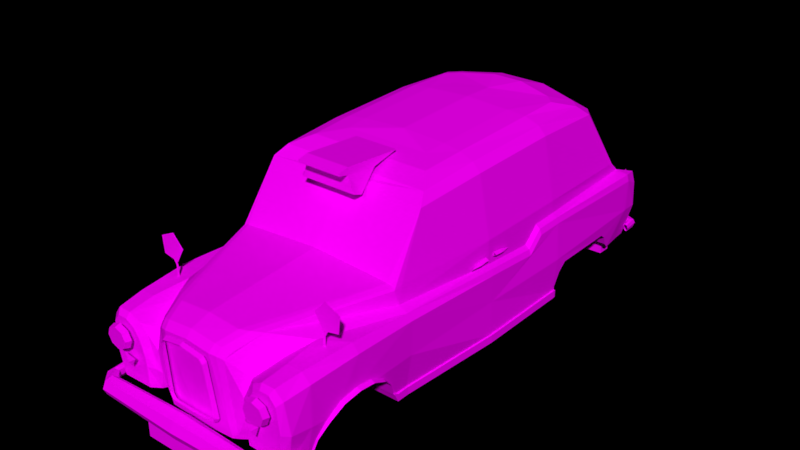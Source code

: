 # Source: taxi_0.blend  (saved by Blender 2.78.0; exported with 4.5.12 LTS)
import bpy
from mathutils import Matrix  # noqa: F401  (used for matrix-valued properties, if any)

bpy.ops.wm.read_factory_settings(use_empty=True)
scene = bpy.context.scene
scene.name = 'Scene'

# ---- collections
col_collection_1 = bpy.data.collections.new('Collection 1'); scene.collection.children.link(col_collection_1)

# ---- images (referenced by path relative to the original .blend; pixels are not part of the script)
import os
ASSET_DIR = os.environ.get("B2B_ASSET_DIR", "")  # directory of the original .blend (textures are referenced by path, not embedded)
HERE = os.path.dirname(os.path.abspath(__file__))  # packed textures are extracted next to this script under _unpacked/

def load_image(name, relpath, width, height, colorspace="sRGB"):
    """Load a texture the original file referenced (path relative to the .blend, or extracted next to this script)."""
    p = next((c for c in (os.path.join(HERE, relpath), os.path.join(ASSET_DIR, relpath)) if relpath and os.path.exists(c)), "")
    if p:
        img = bpy.data.images.load(p, check_existing=True)
        img.name = name
    else:  # same state as the original file: an image datablock whose file is absent (Cycles renders it pink)
        img = bpy.data.images.new(name, width, height)
        img.source = "FILE"
        img.filepath = "//" + (relpath or name)
    img.colorspace_settings.name = colorspace
    return img
img_check_bw_png_001 = load_image('check_bw.png.001', 'textures/check_bw.png', 1024, 1024, 'sRGB')

# ---- materials (node trees are filled in below, after node groups)
mat_material = bpy.data.materials.new('Material')
mat_material.alpha_threshold = 0.0
mat_material.roughness = 0.5

# ---- material node trees
mat_material.use_nodes = True; mat_material.node_tree.nodes.clear()
_N = mat_material.node_tree.nodes; _L = mat_material.node_tree.links
n0 = _N.new('ShaderNodeOutputMaterial'); n0.name = 'Material Output'; n0.location = (300, 300)
n1 = _N.new('ShaderNodeBsdfDiffuse'); n1.name = 'Diffuse BSDF'; n1.location = (10, 300)
n2 = _N.new('ShaderNodeTexImage'); n2.name = 'Image Texture'; n2.location = (-180, 300)
n2.width = 140
n2.image = img_check_bw_png_001
_L.new(n1.outputs[0], n0.inputs[0])
_L.new(n2.outputs[0], n1.inputs[0])
n0.is_active_output = True

# ---- world
world_world = bpy.data.worlds.new('World'); scene.world = world_world
world_world.color = (0.0, 0.0, 0.0)
world_world.use_sun_shadow = False
world_world.sun_shadow_jitter_overblur = 0.0
world_world.cycles.sampling_method = 'MANUAL'

# ---- meshes
me_cab_body = bpy.data.meshes.new('cab_body')
me_cab_body.from_pydata([(0.6362, 0.7059, -1.966), (0.5633, 0.7389, -1.973), (0.5451, 0.805, -1.931), (0.5996, 0.838, -1.882), (0.6725, 0.805, -1.875), (0.6907, 0.7389, -1.917), (0.5945, 0.7375, -1.94), (0.636, 0.7303, -1.931), (0.5737, 0.7711, -1.923), (0.5944, 0.7976, -1.896), (0.636, 0.7904, -1.886), (0.6568, 0.7567, -1.903), (-0.06406, 0.7509, -2.034), (-0.7444, 0.6669, -2.065), (-0.7883, 0.588, -2.104), (-0.738, 0.5049, -2.118), (-0.6942, 0.5838, -2.08), (-0.7609, 0.8153, -1.779), (-0.6786, 1.306, -1.494), (-0.595, 1.302, -1.606), (-0.2508, 1.336, -1.69), (-0.3258, 0.8547, -1.931), (-0.7483, 0.7202, -1.895), (-0.5445, 1.398, -1.461), (-0.8071, 0.7406, -0.8356), (-0.7109, 1.348, -0.8185), (-0.6278, 1.398, -1.376), (-0.2035, 1.437, -1.552), (-0.3814, 0.7324, -2.023), (-0.8043, 0.8421, -0.8269), (-0.8441, 0.6889, -1.916), (-0.4314, 1.466, -1.265), (-0.4071, 0.589, -2.076), (-0.8073, 0.7341, -0.6089), (-0.8109, 0.666, -2.06), (-0.8436, 0.7095, -0.8371), (-0.6486, 1.418, -0.8154), (-0.5144, 1.463, -1.182), (-0.1296, 1.501, -1.337), (-0.6651, 0.5816, -2.032), (-0.8075, 0.8413, -0.004735), (-0.7454, 0.6265, -2.087), (-0.8592, 0.6345, -1.916), (-0.86, 0.6649, -0.8389), (-0.7121, 1.333, -0.001479), (-0.285, 1.477, -1.033), (-0.4147, 0.3532, -2.076), (-0.8076, 0.6143, -0.4811), (-0.8422, 0.7031, -0.6103), (-0.7521, 0.4356, -2.126), (-0.8285, 0.5616, -2.079), (-0.8592, 0.6585, -0.612), (-0.6413, 1.4, -0.009493), (-0.5275, 1.464, -0.8115), (-0.3684, 1.475, -0.9505), (-0.6572, 0.3775, -2.058), (-0.8081, 0.6495, -0.005641), (-0.853, 0.3676, -1.916), (-0.8736, 0.353, -0.8474), (-0.8584, 0.5389, -0.4841), (-0.6812, 1.288, 0.6099), (-0.3726, 1.479, -0.8029), (-0.3997, 0.2164, -2.063), (-0.8407, 0.5834, -0.4825), (-0.725, 0.8346, 0.857), (-0.7672, 0.2869, -2.123), (-0.8389, 0.3556, -2.075), (-0.6281, 1.362, 0.5169), (-0.5215, 1.44, -0.02224), (-0.8378, 0.6187, -0.006765), (-0.7333, 0.7032, 0.8958), (-0.7812, 0.08169, -2.031), (-0.789, 0.07996, -1.917), (-0.8444, 0.2615, -1.565), (-0.8461, 0.3482, -0.01901), (-0.3684, 1.456, -0.0363), (-0.3878, 0.08215, -2.025), (-0.8567, 0.5743, -0.008177), (-0.7164, 0.8138, 0.9224), (-0.837, 0.2174, -1.628), (-0.7444, 0.08187, -1.98), (-0.8645, 0.2817, -0.9746), (-0.8423, 0.06315, -0.02007), (-0.5107, 1.418, 0.3516), (-0.3608, 1.442, 0.1584), (-0.843, 0.6191, 0.89), (-0.8067, 0.6686, 0.8917), (-0.6977, 0.8416, 0.9233), (-0.6051, 0.7027, 1.54), (-0.8106, 0.08202, -1.734), (-0.7597, 0.08202, -1.847), (-0.5194, 0.2615, -1.565), (-0.5194, 0.2817, -0.9746), (-0.8578, 0.2123, -0.9115), (-0.5194, 0.2174, -1.628), (-0.8423, 0.06303, -0.8503), (-0.7786, 0.05972, 0.8721), (-0.8271, 0.3395, 0.8785), (-0.6302, 0.08202, -1.911), (-0.7916, 0.7, 1.419), (-0.658, 0.8531, 0.9237), (-0.3984, 0.7883, 1.784), (-0.8258, 0.1362, -1.668), (-0.5194, 0.08795, -1.726), (-0.5194, -5.96e-08, -1.726), (-0.5194, -1.49e-08, -0.8744), (-0.5194, 0.07562, -0.8744), (-0.5194, 0.09312, -0.8721), (-0.5194, 0.2123, -0.9115), (-0.5194, 0.1362, -1.668), (-0.5194, 0.1119, -1.692), (-0.8562, 0.06303, -0.8503), (-0.8562, 0.06315, -0.02007), (-0.7925, 0.05972, 0.8721), (-0.8276, 0.3351, 1.228), (-0.8379, 0.6263, 1.412), (-0.3283, 0.8027, 1.845), (-0.5306, 0.6504, 1.729), (-0.7536, 0.6815, 1.832), (-0.822, 0.1119, -1.692), (-0.7597, 0.08202, -1.734), (-0.6302, -6.622e-08, -1.911), (-0.7597, -6.341e-08, -1.847), (-0.7597, -5.849e-08, -1.734), (-0.8541, -2.098e-08, -0.8762), (-0.5179, 9.706e-08, 1.824), (-0.5179, 5.999e-08, 0.9761), (-0.7925, 6e-08, 0.9763), (-0.7925, 5.544e-08, 0.8721), (-0.8562, 1.644e-08, -0.02007), (-0.8562, -1.985e-08, -0.8503), (-0.8402, 0.06163, -0.8762), (-0.8442, 0.09312, -0.8721), (-0.8541, 0.06163, -0.8762), (-0.7786, 0.05972, 0.9762), (-0.7925, 0.05972, 0.9763), (-0.8022, 0.1947, 1.062), (-0.8204, 0.2965, 1.156), (-0.8216, 0.6099, 1.827), (-0.2676, 0.8086, 1.88), (-0.2654, 0.7468, 2.027), (-0.4379, 0.5551, 1.943), (-0.6311, 0.6835, 1.833), (-0.5179, 0.05972, 1.824), (-0.5179, 0.05972, 1.852), (-0.5179, 0.08577, 1.815), (-0.5179, 0.1719, 1.786), (-0.5179, 0.2751, 1.703), (-0.5179, 0.3521, 1.577), (-0.5179, 0.3743, 1.427), (-0.5179, 0.3572, 1.292), (-0.5179, 0.2879, 1.163), (-0.5179, 0.189, 1.072), (-0.5179, 0.07747, 1.027), (-0.5179, 0.05972, 1.004), (-0.7925, 0.05972, 1.005), (-0.7786, 0.07669, 1.012), (-0.8289, 0.3677, 1.289), (-0.8454, 0.2858, 1.163), (-0.83, 0.3625, 1.581), (-0.3254, 0.719, 1.981), (-0.2144, 0.7599, 2.034), (-0.4851, 0.5322, 2.021), (-0.536, 0.6062, 2.032), (-0.6236, 0.657, 2.04), (-0.7297, 0.6564, 2.038), (-0.3354, 0.05972, 1.988), (-0.7914, 0.07695, 1.849), (-0.8059, 0.08832, 1.813), (-0.8505, 0.2724, 1.703), (-0.8639, 0.3483, 1.577), (-0.8668, 0.3703, 1.427), (-0.8634, 0.3535, 1.292), (-0.816, 0.1898, 1.072), (-0.7925, 0.08147, 1.027), (-0.8305, 0.3852, 1.427), (-0.8294, 0.3076, 1.839), (-0.2554, 0.6982, 2.07), (-0.2057, 0.7069, 2.084), (-0.4504, 0.4036, 2.016), (-0.2988, 0.677, 2.046), (-0.7911, 0.5809, 2.028), (-0.2362, 0.05972, 2.021), (-0.4058, 0.1065, 1.946), (-0.7914, 0.0828, 1.826), (-0.7699, 0.09563, 1.99), (-0.8218, 0.1719, 1.786), (-0.8283, 0.296, 1.689), (-0.5211, 0.4996, 2.065), (-0.4104, 0.4222, 2.004), (-0.488, 0.3836, 2.061), (-0.5645, 0.5706, 2.068), (-0.6297, 0.6148, 2.07), (-0.7078, 0.6155, 2.07), (-0.2857, 0.05972, 2.018), (-0.3285, 0.102, 2.002), (-0.4379, 0.1002, 1.983), (-0.8102, 0.177, 1.795), (-0.8171, 0.3261, 2.003), (-0.8274, 0.2833, 1.71), (-0.4316, 0.271, 2.016), (-0.4799, 0.2925, 2.057), (-0.7595, 0.5499, 2.067), (-0.397, 0.2473, 1.997), (-0.4818, 0.123, 2.05), (-0.7797, 0.3437, 2.059), (-0.739, 0.1156, 2.05), (-0.1898, 0.18, 2.088), (-0.1986, 0.1665, 2.053), (-0.2127, 0.2157, 2.089), (-0.2215, 0.202, 2.054), (-0.2016, 0.6523, 2.097), (-0.1925, 0.6387, 2.131), (-0.1708, 0.6737, 2.134), (-0.1797, 0.6871, 2.1), (-0.1866, 1.459, 0.2681), (-0.1866, 1.494, 0.7672), (-0.1866, 1.438, 0.7687), (-0.1866, 1.475, 0.8551), (-0.1866, 1.454, 0.8551), (-0.1884, 1.408, 0.499), (-0.2317, 1.306, 0.7687), (-0.2241, 1.271, 0.6757), (-0.701, 0.7818, 1.56), (-0.7241, 0.816, 1.56), (-0.6957, 0.8103, 1.56), (-0.6834, 0.7856, 1.56), (-0.6976, 0.6872, 1.56), (-0.68, 0.691, 1.56), (-0.8006, 0.8459, 1.56), (-0.6891, 0.8236, 1.56), (-0.6819, 0.8075, 1.56), (-0.8135, 0.8338, 1.56), (-0.8131, 0.9602, 1.56), (-0.8283, 0.9688, 1.56), (-0.7093, 1.009, 1.56), (-0.6327, 0.9242, 1.56), (-0.6153, 0.9263, 1.56), (-0.7058, 1.026, 1.56), (-0.8119, 0.1598, 2.146), (-0.7175, 0.1716, 2.237), (-0.7175, 0.1851, 2.178), (-0.7961, 0.1703, 2.105), (-0.819, 0.1172, 2.164), (-0.835, 0.1568, 1.924), (-0.7175, 0.1474, 2.131), (-0.8431, 0.1172, 1.923), (-0.7175, 0.1172, 2.263), (-0.8168, 0.1665, 1.925), (-0.7834, 0.1408, 2.072), (-0.835, 0.07757, 1.924), (-0.8119, 0.07455, 2.146), (-0.7175, 0.0627, 2.237), (-0.7175, 0.08694, 2.131), (-0.7834, 0.09352, 2.072), (-0.7175, 0.04925, 2.178), (-0.8022, 0.1391, 1.925), (-0.8022, 0.09519, 1.925), (-0.8168, 0.0678, 1.925), (-0.7961, 0.06403, 2.105), (-0.701, 0.7818, 1.563), (-0.6834, 0.7856, 1.563), (-0.6957, 0.8103, 1.563), (-0.7241, 0.816, 1.563), (-0.6976, 0.6872, 1.563), (-0.68, 0.691, 1.563), (-0.8006, 0.8459, 1.563), (-0.8135, 0.8338, 1.563), (-0.6819, 0.8075, 1.563), (-0.6891, 0.8236, 1.563), (-0.7093, 1.009, 1.563), (-0.8131, 0.9602, 1.563), (-0.6327, 0.9242, 1.563), (-0.8283, 0.9688, 1.563), (-0.6153, 0.9263, 1.563), (-0.7058, 1.026, 1.563), (-0.7178, 0.5673, 2.107), (-0.7472, 0.4964, 2.103), (-0.7338, 0.4962, 2.15), (-0.7086, 0.5579, 2.153), (-0.708, 0.4351, 2.147), (-0.6468, 0.5967, 2.108), (-0.7178, 0.4255, 2.1), (-0.6468, 0.5837, 2.155), (-0.6468, 0.4099, 2.146), (-0.5758, 0.5673, 2.107), (-0.5598, 0.4962, 2.15), (-0.6468, 0.3961, 2.098), (-0.5856, 0.4351, 2.147), (-0.585, 0.5579, 2.153), (-0.5464, 0.4964, 2.103), (-0.5758, 0.4255, 2.1), (-0.526, 0.3596, 2.107), (-0.5835, 0.3208, 2.123), (-0.5953, 0.2678, 2.093), (-0.641, 0.3738, 2.104), (-0.8216, 0.6983, -0.2335), (-0.8403, 0.706, -0.1395), (-0.8123, 0.722, -0.1408), (-0.8123, 0.6899, -0.1382), (-0.8403, 0.7127, -0.05608), (-0.8123, 0.7288, -0.05739), (-0.8123, 0.6966, -0.05478), (-0.8216, 0.6955, 0.2109), (-0.8403, 0.7031, 0.1169), (-0.8123, 0.687, 0.1156), (-0.8123, 0.7192, 0.1182), (-0.8403, 0.7098, 0.03349), (-0.8123, 0.6938, 0.03219), (-0.8123, 0.7259, 0.0348), (-0.3061, -0.09382, 2.222), (-0.3061, 0.0714, 2.222), (-0.8243, 0.1854, -2.144), (-0.8045, 0.1944, -2.109), (-0.7428, 0.2003, -2.132), (-0.7428, 0.1901, -2.177), (-0.835, 0.1762, -2.012), (-0.7428, 0.1718, -2.096), (-0.8332, 0.1489, -2.16), (-0.3597, 0.2163, -2.16), (-0.3597, 0.2029, -2.218), (-0.8168, 0.1831, -2.011), (-0.8431, 0.1486, -2.018), (-0.7886, 0.1691, -2.081), (-0.3597, 0.1788, -2.113), (-0.7428, 0.1489, -2.196), (-0.3597, 0.1489, -2.244), (-0.7886, 0.1286, -2.081), (-0.7428, 0.126, -2.096), (-0.3597, 0.1189, -2.113), (-0.8243, 0.1123, -2.144), (-0.835, 0.1213, -2.025), (-0.7428, 0.1076, -2.177), (-0.3597, 0.0948, -2.218), (-0.8022, 0.1643, -2.016), (-0.8022, 0.1339, -2.024), (-0.7428, 0.0974, -2.132), (-0.3597, 0.08145, -2.16), (-2.91e-11, 0.1161, -2.128), (-0.8045, 0.1033, -2.109), (-2.91e-11, 0.07531, -2.179), (-0.8168, 0.1147, -2.028), (-0.6921, 0.2125, -2.017), (-0.2935, 0.6329, -2.124), (-0.3062, 0.5579, -2.12), (-0.3124, 0.6436, -2.097), (0.0, 0.6537, -2.097), (-0.2915, 0.4814, -2.108), (-0.3272, 0.5564, -2.098), (-0.1002, 0.7496, -2.04), (-0.04675, 0.7628, -2.055), (-0.0447, 0.7239, -2.052), (-0.04864, 0.7663, -2.022), (-0.7337, 0.61, -2.126), (0.06406, 0.7509, -2.034), (0.0, 0.7797, -2.0), (0.0, 0.697, -2.055), (0.7444, 0.6669, -2.065), (0.7883, 0.588, -2.104), (0.738, 0.5049, -2.118), (0.6942, 0.5838, -2.08), (0.7609, 0.8153, -1.779), (0.6786, 1.306, -1.494), (0.595, 1.302, -1.606), (0.2508, 1.336, -1.69), (0.3258, 0.8547, -1.931), (0.7483, 0.7202, -1.895), (0.5445, 1.398, -1.461), (0.8071, 0.7406, -0.8356), (0.7109, 1.348, -0.8185), (0.6278, 1.398, -1.376), (0.2035, 1.437, -1.552), (0.0, 1.336, -1.69), (0.3814, 0.7324, -2.023), (0.8043, 0.8421, -0.8269), (0.8441, 0.6889, -1.916), (0.4314, 1.466, -1.265), (0.0, 1.437, -1.552), (0.4071, 0.589, -2.076), (0.8073, 0.7341, -0.6089), (0.8109, 0.666, -2.06), (0.8436, 0.7095, -0.8371), (0.6486, 1.418, -0.8154), (0.5144, 1.463, -1.182), (0.1296, 1.501, -1.337), (0.0, 1.501, -1.337), (0.6651, 0.5816, -2.032), (0.0, 0.589, -2.089), (0.0, 0.7324, -2.023), (0.8075, 0.8413, -0.004735), (0.7454, 0.6265, -2.087), (0.8592, 0.6345, -1.916), (0.86, 0.6649, -0.8389), (0.7121, 1.333, -0.001479), (0.285, 1.477, -1.033), (0.0, 1.492, -1.069), (0.4147, 0.3532, -2.076), (0.0, 0.3532, -2.105), (0.8076, 0.6143, -0.4811), (0.8422, 0.7031, -0.6103), (0.7521, 0.4356, -2.126), (0.8285, 0.5616, -2.079), (0.8592, 0.6585, -0.612), (0.6413, 1.4, -0.009493), (0.5275, 1.464, -0.8115), (0.3684, 1.475, -0.9505), (0.6572, 0.3775, -2.058), (0.8081, 0.6495, -0.005641), (0.853, 0.3676, -1.916), (0.8736, 0.353, -0.8474), (0.8584, 0.5389, -0.4841), (0.6812, 1.288, 0.6099), (0.3726, 1.479, -0.8029), (0.0, 1.498, -0.8029), (0.3997, 0.2164, -2.063), (0.8407, 0.5834, -0.4825), (0.725, 0.8346, 0.857), (0.7672, 0.2869, -2.123), (0.8389, 0.3556, -2.075), (0.6281, 1.362, 0.5169), (0.5215, 1.44, -0.02224), (0.8378, 0.6187, -0.006765), (0.7333, 0.7032, 0.8958), (0.7812, 0.08169, -2.031), (0.789, 0.07996, -1.917), (0.8444, 0.2615, -1.565), (0.8461, 0.3482, -0.01901), (0.3684, 1.456, -0.0363), (0.0, 1.475, -0.0363), (0.3878, 0.08215, -2.025), (0.0, 0.08202, -2.047), (0.8567, 0.5743, -0.008177), (0.7164, 0.8138, 0.9224), (0.837, 0.2174, -1.628), (0.7444, 0.08187, -1.98), (0.8645, 0.2817, -0.9746), (0.8423, 0.06315, -0.02007), (0.5107, 1.418, 0.3516), (0.0, 1.311, 0.6099), (0.3608, 1.442, 0.1584), (0.843, 0.6191, 0.89), (0.8067, 0.6686, 0.8917), (0.6977, 0.8416, 0.9233), (0.6051, 0.7027, 1.54), (0.8106, 0.08202, -1.734), (0.7597, 0.08202, -1.847), (0.5194, 0.2615, -1.565), (0.5194, 0.2817, -0.9746), (0.8578, 0.2123, -0.9115), (0.5194, 0.2174, -1.628), (0.8423, 0.06303, -0.8503), (0.7786, 0.05972, 0.8721), (0.8271, 0.3395, 0.8785), (0.0, 0.08202, -1.936), (0.6302, 0.08202, -1.911), (0.7916, 0.7, 1.419), (0.658, 0.8531, 0.9237), (0.3984, 0.7883, 1.784), (0.8258, 0.1362, -1.668), (0.5194, 0.08795, -1.726), (0.5194, -5.96e-08, -1.726), (0.5194, -1.49e-08, -0.8744), (0.5194, 0.07562, -0.8744), (0.5194, 0.09312, -0.8721), (0.5194, 0.2123, -0.9115), (0.5194, 0.1362, -1.668), (0.5194, 0.1119, -1.692), (0.8562, 0.06303, -0.8503), (0.8562, 0.06315, -0.02007), (0.7925, 0.05972, 0.8721), (0.8276, 0.3351, 1.228), (0.8379, 0.6263, 1.412), (0.3283, 0.8027, 1.845), (0.5306, 0.6504, 1.729), (0.7536, 0.6815, 1.832), (0.822, 0.1119, -1.692), (0.7597, 0.08202, -1.734), (0.6302, -6.622e-08, -1.911), (0.7597, -6.341e-08, -1.847), (0.7597, -5.849e-08, -1.734), (0.8541, -2.098e-08, -0.8762), (0.0, -6.732e-08, -1.936), (3.725e-09, 0.05972, 1.986), (0.5179, 9.706e-08, 1.824), (0.5179, 5.999e-08, 0.9761), (0.7925, 6e-08, 0.9763), (0.7925, 5.544e-08, 0.8721), (0.8562, 1.644e-08, -0.02007), (0.8562, -1.985e-08, -0.8503), (0.8402, 0.06163, -0.8762), (0.8442, 0.09312, -0.8721), (0.8541, 0.06163, -0.8762), (0.7786, 0.05972, 0.9762), (0.7925, 0.05972, 0.9763), (0.8022, 0.1947, 1.062), (0.8204, 0.2965, 1.156), (0.8216, 0.6099, 1.827), (0.2676, 0.8086, 1.88), (0.2654, 0.7468, 2.027), (0.4379, 0.5551, 1.943), (0.6311, 0.6835, 1.833), (0.5179, 0.05972, 1.824), (-3.725e-09, 1.041e-07, 1.986), (0.5179, 0.05972, 1.852), (0.5179, 0.08577, 1.815), (0.5179, 0.1719, 1.786), (0.5179, 0.2751, 1.703), (0.5179, 0.3521, 1.577), (0.5179, 0.3743, 1.427), (0.5179, 0.3572, 1.292), (0.5179, 0.2879, 1.163), (0.5179, 0.189, 1.072), (0.5179, 0.07747, 1.027), (0.5179, 0.05972, 1.004), (0.7925, 0.05972, 1.005), (0.7786, 0.07669, 1.012), (0.8289, 0.3677, 1.289), (0.8454, 0.2858, 1.163), (0.83, 0.3625, 1.581), (0.0, 0.8281, 1.88), (0.3254, 0.719, 1.981), (0.2144, 0.7599, 2.034), (0.4851, 0.5322, 2.021), (0.536, 0.6062, 2.032), (0.6236, 0.657, 2.04), (0.7297, 0.6564, 2.038), (0.3354, 0.05972, 1.988), (0.7914, 0.07695, 1.849), (0.8059, 0.08832, 1.813), (0.8505, 0.2724, 1.703), (0.8639, 0.3483, 1.577), (0.8668, 0.3703, 1.427), (0.8634, 0.3535, 1.292), (0.816, 0.1898, 1.072), (0.7925, 0.08147, 1.027), (0.8305, 0.3852, 1.427), (0.8294, 0.3076, 1.839), (0.0, 0.8946, 0.9241), (0.2554, 0.6982, 2.07), (0.2057, 0.7069, 2.084), (0.4504, 0.4036, 2.016), (0.2988, 0.677, 2.046), (0.7911, 0.5809, 2.028), (0.2362, 0.05972, 2.021), (0.4058, 0.1065, 1.946), (0.7914, 0.0828, 1.826), (0.7699, 0.09563, 1.99), (0.8218, 0.1719, 1.786), (0.8283, 0.296, 1.689), (0.0, 0.7794, 2.034), (0.5211, 0.4996, 2.065), (0.4104, 0.4222, 2.004), (0.488, 0.3836, 2.061), (0.5645, 0.5706, 2.068), (0.6297, 0.6148, 2.07), (0.7078, 0.6155, 2.07), (0.2857, 0.05972, 2.018), (0.0, 0.05972, 2.037), (0.3285, 0.102, 2.002), (0.4379, 0.1002, 1.983), (0.8102, 0.177, 1.795), (0.8171, 0.3261, 2.003), (0.8274, 0.2833, 1.71), (0.0, 0.7264, 2.084), (0.4316, 0.271, 2.016), (0.4799, 0.2925, 2.057), (0.7595, 0.5499, 2.067), (0.397, 0.2473, 1.997), (0.4818, 0.123, 2.05), (0.7797, 0.3437, 2.059), (0.739, 0.1156, 2.05), (0.0, 0.18, 2.095), (0.1898, 0.18, 2.088), (0.1986, 0.1665, 2.053), (0.0, 0.1665, 2.06), (0.2127, 0.2157, 2.089), (0.2215, 0.202, 2.054), (0.2016, 0.6523, 2.097), (0.1925, 0.6387, 2.131), (0.1708, 0.6737, 2.134), (0.1797, 0.6871, 2.1), (0.0, 0.7197, 2.107), (0.0, 0.7063, 2.14), (0.0, 1.459, 0.2681), (0.1866, 1.459, 0.2681), (0.1866, 1.494, 0.7672), (0.0, 1.494, 0.7672), (0.1866, 1.438, 0.7687), (0.1866, 1.475, 0.8551), (0.0, 1.475, 0.8551), (0.1866, 1.454, 0.8551), (0.1884, 1.408, 0.499), (0.0, 1.454, 0.8551), (0.0, 1.438, 0.7687), (0.2317, 1.306, 0.7687), (0.0, 1.306, 0.7687), (0.2241, 1.271, 0.6757), (0.0, 1.271, 0.6757), (0.701, 0.7818, 1.56), (0.7241, 0.816, 1.56), (0.6957, 0.8103, 1.56), (0.6834, 0.7856, 1.56), (0.6976, 0.6872, 1.56), (0.68, 0.691, 1.56), (0.8006, 0.8459, 1.56), (0.6891, 0.8236, 1.56), (0.6819, 0.8075, 1.56), (0.8135, 0.8338, 1.56), (0.8131, 0.9602, 1.56), (0.8283, 0.9688, 1.56), (0.7093, 1.009, 1.56), (0.6327, 0.9242, 1.56), (0.6153, 0.9263, 1.56), (0.7058, 1.026, 1.56), (0.8119, 0.1598, 2.146), (0.7175, 0.1716, 2.237), (0.7175, 0.1851, 2.178), (0.7961, 0.1703, 2.105), (0.819, 0.1172, 2.164), (0.0, 0.1887, 2.249), (0.0, 0.2064, 2.172), (0.835, 0.1568, 1.924), (0.7175, 0.1474, 2.131), (0.8431, 0.1172, 1.923), (0.7175, 0.1172, 2.263), (0.0, 0.1172, 2.284), (0.0, 0.1569, 2.11), (0.8168, 0.1665, 1.925), (0.7834, 0.1408, 2.072), (0.835, 0.07757, 1.924), (0.8119, 0.07455, 2.146), (0.7175, 0.0627, 2.237), (0.0, 0.04564, 2.249), (0.0, 0.07747, 2.11), (0.7175, 0.08694, 2.131), (0.7834, 0.09352, 2.072), (0.7175, 0.04925, 2.178), (0.0, 0.02797, 2.172), (0.8022, 0.1391, 1.925), (0.8022, 0.09519, 1.925), (0.8168, 0.0678, 1.925), (0.7961, 0.06403, 2.105), (0.701, 0.7818, 1.563), (0.6834, 0.7856, 1.563), (0.6957, 0.8103, 1.563), (0.7241, 0.816, 1.563), (0.6976, 0.6872, 1.563), (0.68, 0.691, 1.563), (0.8006, 0.8459, 1.563), (0.8135, 0.8338, 1.563), (0.6819, 0.8075, 1.563), (0.6891, 0.8236, 1.563), (0.7093, 1.009, 1.563), (0.8131, 0.9602, 1.563), (0.6327, 0.9242, 1.563), (0.8283, 0.9688, 1.563), (0.6153, 0.9263, 1.563), (0.7058, 1.026, 1.563), (0.7178, 0.5673, 2.107), (0.7472, 0.4964, 2.103), (0.7338, 0.4962, 2.15), (0.7086, 0.5579, 2.153), (0.708, 0.4351, 2.147), (0.6468, 0.5967, 2.108), (0.7178, 0.4255, 2.1), (0.6468, 0.5837, 2.155), (0.6468, 0.4099, 2.146), (0.5758, 0.5673, 2.107), (0.5598, 0.4962, 2.15), (0.6468, 0.3961, 2.098), (0.5856, 0.4351, 2.147), (0.585, 0.5579, 2.153), (0.5464, 0.4964, 2.103), (0.5758, 0.4255, 2.1), (0.526, 0.3596, 2.107), (0.5835, 0.3208, 2.123), (0.5953, 0.2678, 2.093), (0.641, 0.3738, 2.104), (0.8216, 0.6983, -0.2335), (0.8403, 0.706, -0.1395), (0.8123, 0.722, -0.1408), (0.8123, 0.6899, -0.1382), (0.8403, 0.7127, -0.05608), (0.8123, 0.7288, -0.05739), (0.8123, 0.6966, -0.05478), (0.8216, 0.6955, 0.2109), (0.8403, 0.7031, 0.1169), (0.8123, 0.687, 0.1156), (0.8123, 0.7192, 0.1182), (0.8403, 0.7098, 0.03349), (0.8123, 0.6938, 0.03219), (0.8123, 0.7259, 0.0348), (0.3061, -0.09382, 2.222), (0.0, -0.09382, 2.222), (0.0, 0.0714, 2.222), (0.3061, 0.0714, 2.222), (0.8243, 0.1854, -2.144), (0.8045, 0.1944, -2.109), (0.7428, 0.2003, -2.132), (0.7428, 0.1901, -2.177), (0.835, 0.1762, -2.012), (0.7428, 0.1718, -2.096), (0.8332, 0.1489, -2.16), (0.3597, 0.2163, -2.16), (0.3597, 0.2029, -2.218), (0.8168, 0.1831, -2.011), (0.8431, 0.1486, -2.018), (0.7886, 0.1691, -2.081), (0.3597, 0.1788, -2.113), (0.7428, 0.1489, -2.196), (0.3597, 0.1489, -2.244), (2.91e-11, 0.2224, -2.179), (2.91e-11, 0.2078, -2.243), (0.7886, 0.1286, -2.081), (0.7428, 0.126, -2.096), (0.3597, 0.1189, -2.113), (2.91e-11, 0.1816, -2.128), (0.8243, 0.1123, -2.144), (0.835, 0.1213, -2.025), (0.7428, 0.1076, -2.177), (0.3597, 0.0948, -2.218), (2.91e-11, 0.1489, -2.272), (0.8022, 0.1643, -2.016), (0.8022, 0.1339, -2.024), (0.7428, 0.0974, -2.132), (0.3597, 0.08145, -2.16), (2.91e-11, 0.08988, -2.243), (0.8045, 0.1033, -2.109), (0.8168, 0.1147, -2.028), (0.6921, 0.2125, -2.017), (0.0, 0.2225, -2.084), (0.2935, 0.6329, -2.124), (0.0, 0.6329, -2.124), (0.0, 0.4829, -2.116), (0.3062, 0.5579, -2.12), (0.3124, 0.6436, -2.097), (0.2915, 0.4814, -2.108), (0.3272, 0.5564, -2.098), (0.1002, 0.7496, -2.04), (0.04675, 0.7628, -2.055), (0.0447, 0.7239, -2.052), (0.04864, 0.7663, -2.022), (0.0, 0.7629, -2.056), (0.0, 0.724, -2.053), (0.0, 0.7664, -2.022), (0.7337, 0.61, -2.126), (-0.3997, 0.2383, -2.069), (-0.3378, 0.2117, -2.097), (-0.5655, 0.2078, -2.061), (-0.6921, 0.2344, -2.023), (0.3997, 0.2383, -2.069), (0.3378, 0.2117, -2.097), (0.5655, 0.2078, -2.061), (0.6921, 0.2344, -2.023), (1.342e-16, 0.2444, -2.09), (1.342e-16, 0.2178, -2.109), (0.0623, 1.041e-07, 1.986), (-0.0623, 1.041e-07, 1.986), (-0.0623, 0.05972, 1.986), (0.0623, 0.05972, 1.986), (0.0, 0.8547, -1.931)], [(481, 502)], [(6, 7, 0, 1), (8, 6, 1, 2), (9, 8, 2, 3), (10, 9, 3, 4), (11, 10, 4, 5), (7, 11, 5, 0), (356, 12, 355), (16, 353, 13), (13, 353, 14), (15, 353, 16), (18, 19, 17), (17, 21, 28, 22), (22, 24, 29, 17), (26, 23, 19, 18), (27, 20, 19, 23), (22, 30, 35, 24), (18, 25, 36, 26), (23, 26, 37, 31), (23, 31, 38, 27), (20, 27, 377, 372), (28, 32, 39, 22), (22, 34, 30), (27, 38, 385, 377), (41, 34, 22), (38, 395, 385), (41, 22, 39), (388, 387, 32, 28), (48, 33, 24, 35), (50, 42, 30, 34), (42, 43, 35, 30), (43, 51, 48, 35), (52, 36, 25, 44), (53, 37, 26, 36), (54, 45, 31, 37), (395, 38, 31, 45), (55, 39, 32, 46), (46, 32, 387, 397), (56, 40, 29, 24, 33, 47), (50, 34, 41, 49), (43, 42, 57, 58), (44, 60, 67, 52), (36, 52, 68, 53), (37, 53, 61, 54), (54, 61, 413, 395, 45), (55, 49, 41, 39), (397, 730, 62, 46), (47, 63, 69, 56), (40, 56, 70, 64), (63, 47, 33, 48), (49, 65, 66, 50), (66, 57, 42, 50), (58, 74, 77, 59, 51, 43), (49, 55, 342, 65), (342, 55, 46, 62), (63, 48, 51, 59), (57, 66, 71, 72), (52, 67, 83, 68), (53, 68, 75, 61), (413, 61, 75, 428), (62, 76, 80, 342), (730, 430, 76, 62), (70, 78, 64), (60, 44, 40, 64), (59, 77, 69, 63), (66, 65, 71), (80, 72, 71), (58, 57, 72, 89, 119, 102, 79, 73, 81, 93, 132, 131, 95), (74, 58, 95, 82), (65, 342, 80, 71), (86, 70, 56, 69), (91, 92, 81, 73), (79, 94, 91, 73), (68, 83, 84, 75), (83, 437, 439, 84), (85, 77, 74, 97), (86, 69, 77, 85), (101, 78, 70, 88), (88, 70, 86, 99), (89, 72, 80, 76, 430, 453, 98, 90, 120), (103, 104, 105, 106, 107, 108, 92, 91, 94, 109, 110), (81, 92, 108, 93), (102, 109, 94, 79), (82, 95, 111, 112), (96, 82, 112, 113), (97, 74, 82, 96), (438, 60, 87, 100, 537), (85, 115, 99, 86), (101, 116, 87, 78), (90, 98, 121, 122), (104, 103, 120, 123), (478, 479, 460, 481, 477), (132, 107, 106, 131), (93, 108, 107, 132), (119, 110, 109, 102), (95, 131, 133, 111), (112, 111, 130, 129), (134, 96, 113, 135), (113, 112, 129, 128), (98, 453, 481, 121), (114, 97, 96, 134, 156, 136, 137), (115, 138, 118, 99), (100, 87, 116, 139), (142, 117, 88), (142, 88, 99, 118), (120, 90, 122, 123), (110, 119, 89, 120, 103), (111, 133, 124, 130), (105, 124, 133, 131, 106), (501, 759, 756, 483), (125, 143, 144, 145, 146, 147, 148, 149, 150, 151, 152, 153, 154, 126), (155, 127, 126, 154), (135, 113, 128, 127), (160, 140, 116, 101), (153, 152, 173, 174), (153, 174, 155, 154), (155, 135, 127), (174, 156, 134, 135), (156, 174, 173, 136), (157, 114, 137, 158, 172), (176, 138, 115, 175, 159, 187), (139, 116, 140, 161), (537, 100, 139, 519), (139, 161, 549, 519), (140, 160, 180, 177), (161, 140, 177, 178), (163, 162, 141, 117), (162, 179, 189, 141), (164, 163, 117, 142), (165, 164, 142, 118), (181, 165, 118, 138), (167, 184, 168, 145, 144), (185, 167, 144), (186, 146, 145, 168), (186, 169, 147, 146), (169, 170, 148, 147), (170, 171, 149, 148), (171, 172, 150, 149), (172, 158, 151, 150), (158, 173, 152, 151), (135, 155, 174), (173, 158, 137, 136), (175, 157, 172, 171), (138, 176, 198, 181), (163, 164, 192, 191), (164, 165, 193, 192), (756, 759, 482, 758, 757, 502), (203, 183, 144, 166, 195), (196, 144, 183), (184, 167, 176, 187, 199, 197), (196, 185, 144), (184, 197, 186, 168), (169, 186, 197, 199), (199, 187, 159, 170, 169), (171, 170, 159, 175), (177, 180, 195, 194), (563, 549, 161, 178), (191, 188, 162, 163), (188, 190, 179, 162), (179, 200, 203, 189), (202, 193, 165, 181), (194, 182, 178, 177), (194, 195, 166), (196, 183, 203, 200), (176, 167, 185, 198), (198, 185, 206, 205), (178, 182, 557, 563), (200, 179, 190, 201), (188, 191, 192, 193, 202, 205, 206, 204, 201, 190), (195, 180, 141, 189, 203), (206, 185, 196, 204), (205, 202, 181, 198), (201, 204, 196, 200), (207, 208, 574, 571), (210, 208, 207, 209), (210, 209, 212, 211), (214, 211, 212, 213), (582, 581, 214, 213), (583, 215, 216, 586), (216, 215, 217), (586, 216, 218, 589), (216, 217, 219, 218), (215, 220, 217), (219, 592, 589, 218), (217, 593, 592, 219), (593, 217, 221, 595), (222, 221, 217, 220), (595, 221, 222, 597), (223, 224, 225, 226), (227, 223, 226, 228), (229, 230, 231, 225, 224, 232), (233, 229, 232, 234), (235, 236, 230, 229, 233), (230, 236, 237, 231), (235, 233, 234, 238), (236, 235, 238, 237), (240, 241, 242, 239), (239, 243, 247, 240), (240, 619, 620, 241), (241, 245, 249, 242), (243, 239, 244, 246), (247, 625, 619, 240), (241, 620, 626, 245), (248, 244, 239, 242), (252, 632, 625, 247), (245, 626, 633, 253), (245, 253, 254, 249), (251, 243, 246, 250), (252, 247, 243, 251), (255, 637, 632, 252), (253, 633, 637, 255), (256, 248, 242, 249), (253, 255, 259, 254), (249, 254, 257, 256), (250, 258, 259, 251), (255, 252, 251, 259), (254, 259, 258, 257), (260, 261, 262, 263), (264, 265, 261, 260), (266, 267, 263, 262, 268, 269), (270, 271, 266, 269, 272), (271, 273, 267, 266), (269, 268, 274, 272), (272, 274, 275, 270), (270, 275, 273, 271), (277, 278, 279, 276), (282, 280, 278, 277), (283, 281, 276, 279), (281, 283, 289, 285), (287, 284, 280, 282), (284, 288, 286, 289, 283, 279, 278, 280), (285, 289, 286, 290), (291, 288, 284, 287), (290, 286, 288, 291), (292, 293, 294), (295, 293, 292), (294, 293, 295), (296, 297, 298), (296, 299, 297), (297, 300, 301, 298), (299, 302, 300, 297), (303, 304, 305), (303, 306, 304), (305, 304, 307, 308), (304, 306, 309, 307), (25, 18, 17, 29), (310, 693, 694, 311), (313, 314, 315, 312), (312, 316, 321, 313), (314, 313, 323, 317), (315, 314, 319, 320), (314, 317, 324, 319), (325, 318, 312, 315), (318, 322, 316, 312), (325, 315, 320, 326), (320, 319, 711, 712), (317, 323, 327, 328), (317, 328, 329, 324), (319, 324, 716, 711), (318, 325, 332, 330), (332, 325, 326, 333), (326, 320, 712, 721), (334, 323, 313, 321), (328, 327, 339, 336), (328, 336, 337, 329), (324, 329, 338, 716), (330, 331, 322, 318), (336, 332, 333, 337), (333, 326, 721, 726), (334, 335, 327, 323), (329, 337, 340, 338), (330, 332, 336, 339), (331, 330, 339, 341), (337, 333, 726, 340), (341, 339, 327, 335), (20, 21, 17, 19), (343, 732, 733, 347, 344), (343, 345, 346, 732), (347, 348, 344), (344, 348, 345, 343), (349, 350, 351), (349, 352, 350), (350, 742, 743, 351), (352, 744, 742, 350), (14, 353, 15), (356, 355, 354), (360, 357, 745), (357, 358, 745), (359, 360, 745), (362, 361, 363), (361, 366, 373, 365), (366, 361, 374, 368), (370, 362, 363, 367), (371, 367, 363, 364), (365, 373, 388, 28, 21, 760), (366, 368, 381, 375), (362, 370, 382, 369), (367, 376, 383, 370), (367, 371, 384, 376), (364, 372, 377, 371), (373, 366, 386, 378), (366, 375, 380), (371, 377, 385, 384), (390, 366, 380), (384, 385, 395), (390, 386, 366), (388, 373, 378, 387), (399, 381, 368, 379), (401, 380, 375, 391), (391, 375, 381, 392), (392, 381, 399, 402), (403, 393, 369, 382), (404, 382, 370, 383), (405, 383, 376, 394), (395, 394, 376, 384), (406, 396, 378, 386), (396, 397, 387, 378), (407, 398, 379, 368, 374, 389), (401, 400, 390, 380), (392, 409, 408, 391), (393, 403, 419, 411), (382, 404, 420, 403), (383, 405, 412, 404), (405, 394, 395, 413, 412), (406, 386, 390, 400), (397, 396, 414, 730), (398, 407, 421, 415), (389, 416, 422, 407), (415, 399, 379, 398), (400, 401, 418, 417), (418, 401, 391, 408), (409, 392, 402, 410, 431, 426), (400, 417, 729, 406), (729, 414, 396, 406), (415, 410, 402, 399), (408, 424, 423, 418), (403, 420, 437, 419), (404, 412, 427, 420), (413, 428, 427, 412), (414, 729, 434, 429), (730, 414, 429, 430), (422, 416, 432), (411, 416, 389, 393), (410, 415, 421, 431), (418, 423, 417), (434, 423, 424), (409, 450, 489, 490, 448, 435, 425, 433, 458, 475, 444, 424, 408), (426, 436, 450, 409), (417, 423, 434, 729), (441, 421, 407, 422), (446, 425, 435, 447), (433, 425, 446, 449), (420, 427, 439, 437), (440, 452, 426, 431), (441, 440, 431, 421), (457, 443, 422, 432), (443, 455, 441, 422), (444, 476, 445, 454, 453, 430, 429, 434, 424), (459, 466, 465, 449, 446, 447, 464, 463, 462, 461, 460), (435, 448, 464, 447), (458, 433, 449, 465), (436, 468, 467, 450), (451, 469, 468, 436), (452, 451, 436, 426), (438, 537, 456, 442, 411), (440, 441, 455, 471), (457, 432, 442, 472), (117, 141, 180, 160, 101, 88), (445, 478, 477, 454), (460, 479, 476, 459), (143, 125, 757, 758), (490, 489, 462, 463), (448, 490, 463, 464), (475, 458, 465, 466), (450, 467, 491, 489), (468, 487, 488, 467), (492, 493, 469, 451), (469, 486, 487, 468), (454, 477, 481, 453), (470, 495, 494, 515, 492, 451, 452), (471, 455, 474, 496), (456, 497, 472, 442), (500, 443, 473), (500, 474, 455, 443), (476, 479, 478, 445), (466, 459, 476, 444, 475), (467, 488, 480, 491), (461, 462, 489, 491, 480), (557, 482, 759, 501, 503, 526, 556, 543), (483, 484, 513, 512, 511, 510, 509, 508, 507, 506, 505, 504, 503, 501), (514, 513, 484, 485), (493, 485, 486, 469), (520, 457, 472, 498), (512, 534, 533, 511), (512, 513, 514, 534), (514, 485, 493), (534, 493, 492, 515), (515, 494, 533, 534), (516, 532, 517, 495, 470), (536, 548, 518, 535, 471, 496), (497, 521, 498, 472), (537, 519, 497, 456), (497, 519, 549, 521), (498, 538, 541, 520), (521, 539, 538, 498), (523, 473, 499, 522), (522, 499, 551, 540), (524, 500, 473, 523), (525, 474, 500, 524), (542, 496, 474, 525), (527, 503, 504, 528, 545), (546, 503, 527), (547, 528, 504, 505), (547, 505, 506, 529), (529, 506, 507, 530), (530, 507, 508, 531), (531, 508, 509, 532), (532, 509, 510, 517), (517, 510, 511, 533), (493, 534, 514), (533, 494, 495, 517), (535, 531, 532, 516), (496, 542, 561, 536), (523, 553, 554, 524), (524, 554, 555, 525), (567, 558, 526, 503, 544), (559, 544, 503), (545, 560, 562, 548, 536, 527), (559, 503, 546), (545, 528, 547, 560), (529, 562, 560, 547), (562, 529, 530, 518, 548), (531, 535, 518, 530), (538, 556, 558, 541), (563, 539, 521, 549), (553, 523, 522, 550), (550, 522, 540, 552), (540, 551, 567, 564), (566, 542, 525, 555), (556, 538, 539, 543), (556, 526, 558), (559, 564, 567, 544), (536, 561, 546, 527), (561, 569, 570, 546), (539, 563, 557, 543), (564, 565, 552, 540), (550, 552, 565, 568, 570, 569, 566, 555, 554, 553), (558, 567, 551, 499, 541), (570, 568, 559, 546), (569, 561, 542, 566), (565, 564, 559, 568), (572, 571, 574, 573), (576, 575, 572, 573), (576, 577, 578, 575), (580, 579, 578, 577), (582, 579, 580, 581), (583, 586, 585, 584), (585, 587, 584), (586, 589, 588, 585), (585, 588, 590, 587), (584, 587, 591), (590, 588, 589, 592), (587, 590, 592, 593), (593, 595, 594, 587), (596, 591, 587, 594), (595, 597, 596, 594), (598, 601, 600, 599), (602, 603, 601, 598), (604, 607, 599, 600, 606, 605), (608, 609, 607, 604), (610, 608, 604, 605, 611), (605, 606, 612, 611), (610, 613, 609, 608), (611, 612, 613, 610), (615, 614, 617, 616), (614, 615, 624, 618), (615, 616, 620, 619), (616, 617, 628, 622), (618, 623, 621, 614), (624, 615, 619, 625), (616, 622, 626, 620), (627, 617, 614, 621), (631, 624, 625, 632), (622, 634, 633, 626), (622, 628, 635, 634), (630, 629, 623, 618), (631, 630, 618, 624), (636, 631, 632, 637), (634, 636, 637, 633), (638, 628, 617, 627), (634, 635, 641, 636), (628, 638, 639, 635), (629, 630, 641, 640), (636, 641, 630, 631), (635, 639, 640, 641), (642, 645, 644, 643), (646, 642, 643, 647), (648, 651, 650, 644, 645, 649), (652, 654, 651, 648, 653), (653, 648, 649, 655), (651, 654, 656, 650), (654, 652, 657, 656), (652, 653, 655, 657), (659, 658, 661, 660), (664, 659, 660, 662), (665, 661, 658, 663), (663, 667, 671, 665), (669, 664, 662, 666), (666, 662, 660, 661, 665, 671, 668, 670), (667, 672, 668, 671), (673, 669, 666, 670), (672, 673, 670, 668), (674, 676, 675), (677, 674, 675), (676, 677, 675), (678, 680, 679), (678, 679, 681), (679, 680, 683, 682), (681, 679, 682, 684), (685, 687, 686), (685, 686, 688), (687, 690, 689, 686), (686, 689, 691, 688), (374, 369, 393, 389), (369, 374, 361, 362), (692, 695, 694, 693), (697, 696, 699, 698), (696, 697, 705, 700), (698, 701, 707, 697), (699, 704, 703, 698), (698, 703, 708, 701), (709, 699, 696, 702), (702, 696, 700, 706), (709, 710, 704, 699), (704, 712, 711, 703), (701, 714, 713, 707), (701, 708, 715, 714), (703, 711, 716, 708), (702, 717, 719, 709), (719, 720, 710, 709), (710, 721, 712, 704), (722, 705, 697, 707), (714, 724, 727, 713), (714, 715, 725, 724), (708, 716, 338, 715), (717, 702, 706, 718), (724, 725, 720, 719), (720, 726, 721, 710), (722, 707, 713, 723), (715, 338, 340, 725), (717, 727, 724, 719), (718, 728, 727, 717), (725, 340, 726, 720), (728, 723, 713, 727), (64, 78, 87, 60), (364, 363, 361, 365), (432, 416, 411, 442), (731, 734, 736, 733, 732), (731, 732, 346, 735), (736, 734, 737), (734, 731, 735, 737), (738, 740, 739), (738, 739, 741), (739, 740, 743, 742), (741, 739, 742, 744), (358, 359, 745), (747, 748, 749, 746), (755, 747, 746, 754), (751, 750, 753, 752), (755, 754, 750, 751), (44, 25, 29, 40), (520, 541, 499, 473, 443, 457), (84, 439, 428), (83, 67, 419, 437), (67, 60, 438, 411, 419), (428, 439, 427), (428, 75, 84), (758, 482, 557, 182, 194, 166, 144, 143), (122, 121, 481, 104, 123), (21, 20, 372, 364, 365, 760), (175, 115, 85, 97, 114, 157), (471, 535, 516, 470, 452, 440), (105, 104, 481, 460, 461, 480, 488, 487, 486, 485, 484, 483, 756, 502, 757, 125, 126, 127, 128, 129, 130, 124)])
_uv = me_cab_body.uv_layers.new(name='UVMap')
_uv.uv.foreach_set('vector', [0.4881, 0.493, 0.4938, 0.4906, 0.4956, 0.4964, 0.4843, 0.4982, 0.4828, 0.4897, 0.4881, 0.493, 0.4843, 0.4982, 0.4764, 0.4899, 0.4824, 0.4836, 0.4828, 0.4897, 0.4764, 0.4899, 0.4787, 0.4787, 0.4872, 0.4797, 0.4824, 0.4836, 0.4787, 0.4787, 0.4893, 0.4742, 0.4931, 0.4816, 0.4872, 0.4797, 0.4893, 0.4742, 0.4988, 0.4806, 0.4946, 0.4876, 0.4931, 0.4816, 0.4988, 0.4806, 0.4988, 0.492, 0.321, 0.5433, 0.321, 0.5556, 0.3103, 0.5525, 0.2793, 0.5534, 0.2855, 0.5462, 0.2932, 0.5555, 0.2932, 0.5555, 0.2855, 0.5462, 0.2932, 0.5415, 0.3637, 0.5415, 0.3549, 0.5537, 0.3503, 0.5454, 0.2637, 0.7443, 0.2552, 0.7623, 0.1823, 0.7366, 0.9226, 0.4372, 0.9128, 0.5024, 0.891, 0.4945, 0.9014, 0.44, 0.7016, 0.8338, 0.7061, 0.6825, 0.7206, 0.6815, 0.7154, 0.8174, 0.2961, 0.0169, 0.2839, 0.02869, 0.2602, 0.01831, 0.2761, 0.006334, 0.2708, 0.07759, 0.2473, 0.06821, 0.2599, 0.01902, 0.2839, 0.02864, 0.5411, 0.739, 0.5556, 0.7366, 0.5472, 0.8904, 0.5403, 0.8903, 0.2793, 0.001461, 0.3761, 0.0005674, 0.3768, 0.01389, 0.2968, 0.01582, 0.2839, 0.02869, 0.2961, 0.0169, 0.3247, 0.03424, 0.3127, 0.0461, 0.2839, 0.02864, 0.3128, 0.04606, 0.3025, 0.08938, 0.2708, 0.07759, 0.246, 0.07224, 0.2704, 0.07892, 0.2705, 0.108, 0.2461, 0.108, 0.891, 0.4945, 0.8695, 0.4892, 0.8736, 0.4521, 0.9014, 0.44, 0.5294, 0.7418, 0.5072, 0.7561, 0.5156, 0.7366, 0.2704, 0.07892, 0.3025, 0.08938, 0.3025, 0.1079, 0.2705, 0.108, 0.5118, 0.7668, 0.5072, 0.7561, 0.5294, 0.7418, 0.3025, 0.08938, 0.3407, 0.1078, 0.3025, 0.1079, 0.5118, 0.7668, 0.5294, 0.7418, 0.5262, 0.7719, 0.891, 0.5489, 0.8685, 0.5489, 0.8692, 0.4908, 0.891, 0.4945, 0.5465, 0.9227, 0.5398, 0.9227, 0.5403, 0.8903, 0.5472, 0.8904, 0.4994, 0.7753, 0.4803, 0.7579, 0.4834, 0.7504, 0.5023, 0.7602, 0.5637, 0.7369, 0.554, 0.8904, 0.5472, 0.8904, 0.5556, 0.7366, 0.554, 0.8904, 0.5533, 0.9228, 0.5465, 0.9227, 0.5472, 0.8904, 0.4922, 0.01516, 0.3772, 0.01389, 0.377, 0.0005508, 0.4936, 0.001289, 0.3775, 0.03236, 0.3246, 0.03426, 0.2968, 0.01582, 0.3768, 0.01389, 0.3576, 0.05514, 0.3458, 0.06704, 0.3127, 0.0461, 0.3247, 0.03424, 0.3407, 0.1078, 0.3025, 0.08938, 0.3128, 0.04606, 0.3458, 0.06704, 0.8443, 0.4497, 0.8736, 0.4521, 0.8695, 0.4892, 0.8363, 0.4837, 0.8356, 0.4893, 0.8692, 0.4908, 0.8685, 0.5489, 0.8348, 0.5486, 0.6953, 0.5638, 0.7226, 0.5642, 0.7206, 0.6815, 0.7061, 0.6824, 0.7058, 0.6501, 0.689, 0.6316, 0.4994, 0.7753, 0.5023, 0.7602, 0.5118, 0.7668, 0.5101, 0.7945, 0.41, 0.5616, 0.5637, 0.5667, 0.5635, 0.6048, 0.411, 0.6061, 0.4942, 0.001336, 0.5818, 0.004478, 0.5677, 0.01661, 0.4924, 0.01516, 0.3772, 0.01389, 0.4922, 0.01516, 0.4902, 0.03315, 0.3775, 0.03237, 0.3246, 0.03426, 0.3775, 0.03236, 0.3787, 0.05457, 0.3576, 0.05514, 0.3576, 0.05514, 0.3787, 0.05457, 0.3787, 0.1078, 0.3407, 0.1078, 0.3458, 0.06704, 0.5275, 0.8013, 0.5101, 0.7945, 0.5118, 0.7668, 0.5262, 0.7719, 0.8348, 0.5486, 0.8159, 0.5481, 0.8159, 0.491, 0.8356, 0.4893, 0.6936, 0.4248, 0.6875, 0.427, 0.6693, 0.3615, 0.675, 0.3593, 0.7226, 0.5642, 0.6953, 0.5633, 0.7076, 0.4346, 0.7262, 0.4407, 0.557, 0.9454, 0.5506, 0.9453, 0.5398, 0.9227, 0.5465, 0.9227, 0.5101, 0.7945, 0.5106, 0.8159, 0.4972, 0.8076, 0.4953, 0.7782, 0.4972, 0.8076, 0.4744, 0.8079, 0.4708, 0.77, 0.4953, 0.7782, 0.411, 0.6061, 0.2927, 0.6061, 0.2914, 0.5738, 0.3593, 0.5793, 0.3776, 0.5623, 0.41, 0.5616, 0.5101, 0.7945, 0.5275, 0.8013, 0.5294, 0.826, 0.5106, 0.8159, 0.8211, 0.4411, 0.8443, 0.4497, 0.8363, 0.4837, 0.8166, 0.483, 0.557, 0.9454, 0.5465, 0.9227, 0.5531, 0.9242, 0.5637, 0.9469, 0.4779, 0.8301, 0.4949, 0.8148, 0.5199, 0.8466, 0.5089, 0.8586, 0.4924, 0.01516, 0.5677, 0.01661, 0.5437, 0.03461, 0.4902, 0.03315, 0.3775, 0.03237, 0.4902, 0.03315, 0.4881, 0.05511, 0.3787, 0.05457, 0.3787, 0.1078, 0.3787, 0.05457, 0.4881, 0.05511, 0.4881, 0.1078, 0.8166, 0.483, 0.7967, 0.4815, 0.8032, 0.4306, 0.8211, 0.4411, 0.8159, 0.5481, 0.7952, 0.5475, 0.796, 0.4921, 0.8159, 0.491, 0.7075, 0.435, 0.7234, 0.4312, 0.7262, 0.4407, 0.7903, 0.4776, 0.7941, 0.5651, 0.7226, 0.5642, 0.7262, 0.4407, 0.6812, 0.4295, 0.6629, 0.3639, 0.6693, 0.3615, 0.6875, 0.427, 0.4949, 0.8148, 0.5106, 0.8159, 0.5199, 0.8466, 0.2744, 0.9585, 0.2834, 0.9648, 0.2671, 0.9637, 0.411, 0.6061, 0.5635, 0.6048, 0.5637, 0.6468, 0.5375, 0.646, 0.5312, 0.6416, 0.5279, 0.638, 0.5224, 0.6262, 0.5134, 0.6198, 0.4291, 0.6164, 0.4201, 0.6264, 0.4144, 0.6435, 0.415, 0.648, 0.4113, 0.6478, 0.2927, 0.6061, 0.411, 0.6061, 0.4111, 0.6478, 0.2926, 0.6468, 0.5106, 0.8159, 0.5294, 0.826, 0.5289, 0.8467, 0.5199, 0.8466, 0.6357, 0.2375, 0.6465, 0.2332, 0.675, 0.3593, 0.6693, 0.3615, 0.4101, 0.7727, 0.4101, 0.8571, 0.3609, 0.8571, 0.3638, 0.7727, 0.3648, 0.7618, 0.4101, 0.7618, 0.4101, 0.7727, 0.3638, 0.7727, 0.4902, 0.03315, 0.5437, 0.03461, 0.516, 0.05613, 0.4881, 0.05511, 0.0565, 0.7641, 0.0565, 0.9098, 0.02872, 0.8884, 0.02872, 0.7855, 0.1633, 0.5666, 0.2914, 0.5738, 0.2927, 0.6061, 0.1647, 0.6066, 0.6357, 0.2375, 0.6693, 0.3615, 0.6629, 0.3639, 0.6275, 0.2405, 0.3785, 0.2856, 0.2489, 0.2335, 0.2501, 0.2161, 0.3446, 0.2483, 0.6354, 0.1402, 0.6465, 0.2332, 0.6357, 0.2375, 0.6155, 0.1649, 0.3094, 0.9679, 0.2834, 0.9648, 0.2744, 0.9585, 0.2679, 0.9076, 0.2648, 0.8523, 0.2806, 0.8523, 0.2842, 0.9422, 0.2934, 0.9606, 0.3094, 0.9607, 0.9363, 0.5524, 0.9237, 0.5524, 0.9237, 0.431, 0.9345, 0.431, 0.937, 0.4306, 0.954, 0.4363, 0.9639, 0.4452, 0.961, 0.5295, 0.9547, 0.5385, 0.9432, 0.5442, 0.9397, 0.5475, 0.3609, 0.8571, 0.4101, 0.8571, 0.4101, 0.8705, 0.3618, 0.8705, 0.3664, 0.7489, 0.4101, 0.7489, 0.4101, 0.7618, 0.3648, 0.7618, 0.9811, 0.5515, 0.9863, 0.4345, 0.9884, 0.4346, 0.9832, 0.5515, 0.9714, 0.6756, 0.9811, 0.5515, 0.9832, 0.5515, 0.9736, 0.6756, 0.1647, 0.6066, 0.2927, 0.6061, 0.2928, 0.6468, 0.1652, 0.6471, 0.09654, 0.837, 0.09833, 0.7397, 0.1761, 0.7366, 0.1749, 0.7424, 0.171, 0.8363, 0.6275, 0.2406, 0.6041, 0.1699, 0.6155, 0.1649, 0.6357, 0.2375, 0.3785, 0.2856, 0.3873, 0.2968, 0.2479, 0.2385, 0.2489, 0.2335, 0.9354, 0.6028, 0.9354, 0.6234, 0.9237, 0.6234, 0.9237, 0.6028, 0.9237, 0.5524, 0.9363, 0.5524, 0.9354, 0.5867, 0.9237, 0.5867, 0.01432, 0.5477, 0.01432, 0.5317, 0.0486, 0.5305, 0.1227, 0.5605, 0.0328, 0.5569, 0.3638, 0.8884, 0.4101, 0.8884, 0.4101, 0.8909, 0.3644, 0.8929, 0.3618, 0.8705, 0.4101, 0.8705, 0.4101, 0.8884, 0.3638, 0.8884, 0.3669, 0.744, 0.4101, 0.7441, 0.4101, 0.7489, 0.3664, 0.7489, 0.9863, 0.4345, 0.9864, 0.4306, 0.9885, 0.4309, 0.9884, 0.4346, 0.9832, 0.5515, 0.9884, 0.4346, 0.9973, 0.4347, 0.9921, 0.552, 0.9708, 0.6909, 0.9714, 0.6756, 0.9736, 0.6756, 0.9729, 0.691, 0.9736, 0.6756, 0.9832, 0.5515, 0.9921, 0.552, 0.9821, 0.6762, 0.9354, 0.6234, 0.9354, 0.7134, 0.9237, 0.7134, 0.9237, 0.6234, 0.1147, 0.6069, 0.1647, 0.6066, 0.1653, 0.6471, 0.1504, 0.647, 0.1454, 0.6446, 0.1383, 0.6274, 0.125, 0.6125, 0.6037, 0.1688, 0.5888, 0.1114, 0.6023, 0.1071, 0.6155, 0.1649, 0.2477, 0.2448, 0.2479, 0.2385, 0.3873, 0.2968, 0.3924, 0.3062, 0.6188, 0.1015, 0.6381, 0.1104, 0.6354, 0.1402, 0.6188, 0.1015, 0.6354, 0.1402, 0.6155, 0.1649, 0.6023, 0.1071, 0.9354, 0.5867, 0.9354, 0.6028, 0.9237, 0.6028, 0.9237, 0.5867, 0.4101, 0.7441, 0.3669, 0.744, 0.3686, 0.7366, 0.3758, 0.7366, 0.4101, 0.7381, 0.9884, 0.4346, 0.9885, 0.4309, 0.9974, 0.4309, 0.9973, 0.4347, 0.4101, 0.9017, 0.3624, 0.9017, 0.3624, 0.8929, 0.3644, 0.8929, 0.4101, 0.8909, 0.5166, 0.9113, 0.4477, 0.9113, 0.4477, 0.9028, 0.5166, 0.9028, 0.9144, 0.413, 0.9059, 0.413, 0.9059, 0.4171, 0.9022, 0.4118, 0.8899, 0.4075, 0.8752, 0.3957, 0.8642, 0.3778, 0.861, 0.3563, 0.8634, 0.3372, 0.8733, 0.3187, 0.8874, 0.3056, 0.9034, 0.2992, 0.9059, 0.2961, 0.9144, 0.292, 0.8253, 0.01574, 0.8239, 0.006419, 0.8626, 0.0005508, 0.864, 0.009876, 0.9729, 0.691, 0.9736, 0.6756, 0.9821, 0.6762, 0.9815, 0.6913, 0.4152, 0.3055, 0.4127, 0.3161, 0.393, 0.2948, 0.3928, 0.2798, 0.8646, 0.01389, 0.8671, 0.03086, 0.8251, 0.03714, 0.8259, 0.02011, 0.8646, 0.01389, 0.8259, 0.02011, 0.8253, 0.01574, 0.864, 0.009876, 0.9727, 0.695, 0.9729, 0.691, 0.9815, 0.6913, 0.9725, 0.6989, 0.9706, 0.6966, 0.9708, 0.6909, 0.9729, 0.691, 0.9706, 0.6966, 0.9725, 0.6989, 0.9687, 0.7159, 0.9663, 0.7151, 0.9654, 0.7574, 0.9656, 0.7474, 0.965, 0.7354, 0.9691, 0.7357, 0.9708, 0.7571, 0.02759, 0.6102, 0.02959, 0.5671, 0.08886, 0.5651, 0.08649, 0.5995, 0.06443, 0.6026, 0.04896, 0.612, 0.3924, 0.3062, 0.393, 0.2948, 0.4127, 0.3161, 0.4103, 0.3229, 0.246, 0.345, 0.2477, 0.2448, 0.3924, 0.3062, 0.3862, 0.3468, 0.3924, 0.3062, 0.4103, 0.3229, 0.4075, 0.3478, 0.3862, 0.3468, 0.4127, 0.3161, 0.4152, 0.3055, 0.4213, 0.313, 0.4201, 0.3191, 0.4103, 0.3229, 0.4127, 0.3161, 0.4201, 0.3191, 0.418, 0.3245, 0.6244, 0.0687, 0.6362, 0.06348, 0.6438, 0.07459, 0.6382, 0.1101, 0.6362, 0.06348, 0.6501, 0.05049, 0.6538, 0.0559, 0.6438, 0.07459, 0.6105, 0.07283, 0.6244, 0.0687, 0.6382, 0.1101, 0.6188, 0.1015, 0.5963, 0.07782, 0.6105, 0.07283, 0.6188, 0.1015, 0.6023, 0.1071, 0.5829, 0.08183, 0.5963, 0.07782, 0.6023, 0.1071, 0.5886, 0.1106, 0.8476, 0.1736, 0.8472, 0.1703, 0.8448, 0.1686, 0.8856, 0.1637, 0.8865, 0.17, 0.8526, 0.1935, 0.8476, 0.1736, 0.8865, 0.17, 0.8409, 0.1565, 0.8839, 0.1508, 0.8856, 0.1637, 0.8448, 0.1686, 0.8409, 0.1565, 0.8344, 0.1386, 0.8814, 0.132, 0.8839, 0.1508, 0.8344, 0.1386, 0.8298, 0.1181, 0.8786, 0.1113, 0.8814, 0.132, 0.8298, 0.1181, 0.8264, 0.09663, 0.8757, 0.0897, 0.8786, 0.1113, 0.8264, 0.09663, 0.8241, 0.07747, 0.8729, 0.07061, 0.8757, 0.0897, 0.8241, 0.07747, 0.8237, 0.05648, 0.8699, 0.04987, 0.8729, 0.07061, 0.8237, 0.05648, 0.8251, 0.03714, 0.8671, 0.03086, 0.8699, 0.04987, 0.9729, 0.691, 0.9743, 0.6948, 0.9725, 0.6989, 0.9687, 0.7159, 0.9691, 0.7357, 0.965, 0.7354, 0.9663, 0.7151, 0.9677, 0.7775, 0.9654, 0.7574, 0.9708, 0.7571, 0.9733, 0.7766, 0.02959, 0.5671, 0.02759, 0.6102, 0.004086, 0.6075, 0.0005508, 0.571, 0.8248, 0.2846, 0.8138, 0.2752, 0.8198, 0.2709, 0.829, 0.2774, 0.8138, 0.2752, 0.8065, 0.2619, 0.8145, 0.2612, 0.8198, 0.2709, 0.4477, 0.9028, 0.4477, 0.9113, 0.4388, 0.9113, 0.4299, 0.9113, 0.4299, 0.9028, 0.4388, 0.9028, 0.4773, 0.299, 0.4944, 0.2956, 0.5009, 0.279, 0.4994, 0.3054, 0.4944, 0.3067, 0.6766, 0.01543, 0.6936, 0.0005508, 0.6825, 0.01937, 0.02929, 0.6428, 0.02602, 0.6436, 0.02759, 0.6102, 0.04896, 0.612, 0.04603, 0.6138, 0.03372, 0.6291, 0.8997, 0.1884, 0.8526, 0.1935, 0.8865, 0.17, 0.9964, 0.8507, 0.9879, 0.8387, 0.9898, 0.8374, 0.9974, 0.848, 0.9835, 0.819, 0.9898, 0.8374, 0.9879, 0.8387, 0.9799, 0.8204, 0.9799, 0.8204, 0.9787, 0.8171, 0.9723, 0.7998, 0.9775, 0.7984, 0.9835, 0.819, 0.9733, 0.7766, 0.9775, 0.7984, 0.9723, 0.7998, 0.9677, 0.7775, 0.4203, 0.3192, 0.4214, 0.3129, 0.4944, 0.3067, 0.5, 0.3128, 0.4158, 0.3484, 0.4075, 0.3478, 0.4103, 0.3229, 0.4181, 0.3246, 0.829, 0.2774, 0.8404, 0.2807, 0.8368, 0.2893, 0.8248, 0.2846, 0.8404, 0.2807, 0.8576, 0.2824, 0.8557, 0.2909, 0.8368, 0.2893, 0.6501, 0.05049, 0.6623, 0.03575, 0.6689, 0.03591, 0.6538, 0.0559, 0.8172, 0.2495, 0.8145, 0.2612, 0.8065, 0.2619, 0.8088, 0.2481, 0.5, 0.3128, 0.5001, 0.3194, 0.4181, 0.3246, 0.4203, 0.3192, 0.4992, 0.3121, 0.4944, 0.3067, 0.4994, 0.3054, 0.6766, 0.01543, 0.6825, 0.01937, 0.6689, 0.03591, 0.6623, 0.03575, 0.02759, 0.6102, 0.02569, 0.6436, 0.005286, 0.6411, 0.004086, 0.6075, 0.8289, 0.2174, 0.8526, 0.1935, 0.8578, 0.2021, 0.8345, 0.2256, 0.4181, 0.3246, 0.5001, 0.3194, 0.5009, 0.348, 0.4162, 0.3484, 0.8748, 0.2905, 0.8557, 0.2909, 0.8576, 0.2824, 0.8706, 0.282, 0.8948, 0.2531, 0.8898, 0.2639, 0.8813, 0.2712, 0.8702, 0.2725, 0.8618, 0.2641, 0.8557, 0.2351, 0.8578, 0.2021, 0.8944, 0.199, 0.8974, 0.2231, 0.8977, 0.2361, 0.4944, 0.3067, 0.4214, 0.3129, 0.4376, 0.2892, 0.4562, 0.2976, 0.4773, 0.299, 0.8578, 0.2021, 0.8526, 0.1935, 0.8997, 0.1884, 0.8944, 0.199, 0.8345, 0.2256, 0.8172, 0.2495, 0.8088, 0.2481, 0.8289, 0.2174, 0.8706, 0.282, 0.8947, 0.2792, 0.8997, 0.29, 0.8748, 0.2905, 0.6206, 0.8595, 0.6155, 0.8573, 0.6329, 0.8349, 0.6373, 0.838, 0.6143, 0.8632, 0.6155, 0.8573, 0.6206, 0.8595, 0.6194, 0.8654, 0.6143, 0.8632, 0.6194, 0.8654, 0.6233, 0.926, 0.6183, 0.9277, 0.6196, 0.9334, 0.6183, 0.9277, 0.6233, 0.926, 0.6246, 0.9317, 0.6373, 0.9531, 0.633, 0.9558, 0.6196, 0.9334, 0.6246, 0.9317, 0.246, 0.5073, 0.246, 0.4807, 0.3174, 0.4807, 0.3174, 0.5073, 0.4438, 0.4866, 0.4438, 0.5579, 0.4359, 0.4869, 0.3174, 0.5073, 0.3174, 0.4807, 0.3302, 0.4807, 0.3302, 0.5073, 0.4438, 0.4866, 0.4359, 0.4869, 0.4373, 0.4744, 0.4402, 0.4742, 0.4438, 0.5579, 0.4342, 0.5256, 0.4359, 0.4869, 0.3332, 0.4807, 0.3332, 0.5073, 0.3302, 0.5073, 0.3302, 0.4807, 0.3457, 0.4807, 0.3457, 0.5073, 0.3332, 0.5073, 0.3332, 0.4807, 0.3457, 0.5073, 0.3457, 0.4807, 0.3645, 0.4742, 0.3645, 0.5073, 0.4124, 0.5018, 0.416, 0.488, 0.4359, 0.4869, 0.4342, 0.5256, 0.3645, 0.5073, 0.3645, 0.4742, 0.3787, 0.4753, 0.3787, 0.5073, 0.9118, 0.8917, 0.9114, 0.8975, 0.9087, 0.8944, 0.9095, 0.8905, 0.9198, 0.8808, 0.9118, 0.8917, 0.9095, 0.8905, 0.9175, 0.8797, 0.9173, 0.9077, 0.9068, 0.8953, 0.9074, 0.8929, 0.9087, 0.8944, 0.9114, 0.8975, 0.9198, 0.9075, 0.9086, 0.9216, 0.9173, 0.9077, 0.9198, 0.9075, 0.9095, 0.9239, 0.8927, 0.9178, 0.8916, 0.9016, 0.9068, 0.8953, 0.9173, 0.9077, 0.9086, 0.9216, 0.9068, 0.8953, 0.8916, 0.9016, 0.8895, 0.9003, 0.9074, 0.8929, 0.8927, 0.9178, 0.9086, 0.9216, 0.9095, 0.9239, 0.8908, 0.9194, 0.8916, 0.9016, 0.8927, 0.9178, 0.8908, 0.9194, 0.8895, 0.9003, 0.5373, 0.2712, 0.5297, 0.2672, 0.5268, 0.252, 0.5332, 0.2529, 0.5332, 0.2529, 0.5398, 0.2519, 0.5459, 0.2712, 0.5373, 0.2712, 0.5373, 0.2712, 0.5359, 0.3736, 0.5246, 0.3733, 0.5287, 0.271, 0.5297, 0.2672, 0.522, 0.2632, 0.5204, 0.2507, 0.5268, 0.252, 0.5398, 0.2519, 0.5332, 0.2529, 0.5176, 0.2251, 0.5225, 0.222, 0.5459, 0.2712, 0.5472, 0.3736, 0.5359, 0.3736, 0.5373, 0.2712, 0.5287, 0.271, 0.5246, 0.3733, 0.5132, 0.3727, 0.5201, 0.2706, 0.5153, 0.2269, 0.5176, 0.2251, 0.5332, 0.2529, 0.5276, 0.2496, 0.5545, 0.271, 0.5585, 0.3733, 0.5472, 0.3736, 0.5459, 0.2712, 0.5201, 0.2706, 0.5132, 0.3727, 0.502, 0.3718, 0.5115, 0.2699, 0.522, 0.2632, 0.5134, 0.2637, 0.5136, 0.2511, 0.5204, 0.2507, 0.5439, 0.2467, 0.5398, 0.2519, 0.5225, 0.222, 0.5276, 0.2193, 0.553, 0.2662, 0.5459, 0.2712, 0.5398, 0.2519, 0.5457, 0.2489, 0.5632, 0.2706, 0.5698, 0.3728, 0.5585, 0.3733, 0.5545, 0.271, 0.5718, 0.2699, 0.5811, 0.3719, 0.5698, 0.3728, 0.5632, 0.2706, 0.5115, 0.2292, 0.5153, 0.2269, 0.5276, 0.2496, 0.5213, 0.2479, 0.5608, 0.2509, 0.5568, 0.2585, 0.5504, 0.2445, 0.5549, 0.2397, 0.5213, 0.2479, 0.5153, 0.251, 0.5059, 0.232, 0.5115, 0.2292, 0.5276, 0.2193, 0.5303, 0.2182, 0.5439, 0.2403, 0.5439, 0.2467, 0.5568, 0.2585, 0.553, 0.2662, 0.5457, 0.2489, 0.5504, 0.2445, 0.5455, 0.2339, 0.5439, 0.2403, 0.5303, 0.2182, 0.5342, 0.2161, 0.4673, 0.5064, 0.465, 0.5076, 0.4642, 0.5037, 0.4669, 0.5006, 0.4753, 0.5173, 0.473, 0.5185, 0.465, 0.5076, 0.4673, 0.5064, 0.4728, 0.4905, 0.4753, 0.4907, 0.4669, 0.5006, 0.4642, 0.5037, 0.4629, 0.5053, 0.4623, 0.5028, 0.4482, 0.4803, 0.4641, 0.4766, 0.4728, 0.4905, 0.4623, 0.5028, 0.4471, 0.4965, 0.4641, 0.4766, 0.465, 0.4742, 0.4753, 0.4907, 0.4728, 0.4905, 0.4623, 0.5028, 0.4629, 0.5053, 0.4449, 0.4978, 0.4471, 0.4965, 0.4471, 0.4965, 0.4449, 0.4978, 0.4462, 0.4787, 0.4482, 0.4803, 0.4482, 0.4803, 0.4462, 0.4787, 0.465, 0.4742, 0.4641, 0.4766, 0.7095, 0.853, 0.7159, 0.8558, 0.7134, 0.865, 0.7066, 0.8635, 0.7145, 0.8432, 0.7203, 0.8474, 0.7159, 0.8558, 0.7095, 0.853, 0.7126, 0.8745, 0.7057, 0.8745, 0.7066, 0.8635, 0.7134, 0.865, 0.7057, 0.8745, 0.7126, 0.8745, 0.7134, 0.884, 0.7066, 0.8854, 0.7217, 0.8349, 0.7265, 0.8402, 0.7203, 0.8474, 0.7145, 0.8432, 0.4765, 0.5156, 0.4764, 0.5061, 0.483, 0.4994, 0.4926, 0.4993, 0.4994, 0.506, 0.4994, 0.5156, 0.4926, 0.5223, 0.4831, 0.5223, 0.7066, 0.8854, 0.7134, 0.884, 0.7159, 0.8932, 0.7095, 0.896, 0.7145, 0.9057, 0.7203, 0.9016, 0.7265, 0.9087, 0.7217, 0.914, 0.7095, 0.896, 0.7159, 0.8932, 0.7203, 0.9016, 0.7145, 0.9057, 0.2782, 0.5415, 0.2713, 0.5489, 0.2626, 0.547, 0.2782, 0.558, 0.2713, 0.5489, 0.2782, 0.5415, 0.2629, 0.5517, 0.2713, 0.5489, 0.2782, 0.558, 0.5742, 0.7886, 0.5765, 0.8021, 0.5719, 0.8021, 0.5788, 0.7886, 0.5811, 0.8021, 0.5765, 0.8021, 0.5765, 0.8021, 0.5765, 0.8141, 0.5719, 0.8141, 0.5719, 0.8021, 0.5811, 0.8021, 0.5811, 0.8141, 0.5765, 0.8141, 0.5765, 0.8021, 0.4498, 0.5265, 0.4634, 0.5242, 0.4634, 0.5288, 0.4498, 0.5219, 0.4634, 0.5196, 0.4634, 0.5242, 0.4634, 0.5288, 0.4634, 0.5242, 0.4753, 0.5242, 0.4753, 0.5288, 0.4634, 0.5242, 0.4634, 0.5196, 0.4753, 0.5196, 0.4753, 0.5242, 0.7941, 0.6817, 0.7872, 0.7781, 0.7154, 0.8174, 0.7206, 0.6815, 0.5323, 0.5579, 0.4886, 0.5579, 0.4886, 0.5344, 0.5323, 0.5344, 0.947, 0.02546, 0.9462, 0.03484, 0.9399, 0.03641, 0.9413, 0.02396, 0.9413, 0.02396, 0.9508, 0.00751, 0.9532, 0.009042, 0.9467, 0.02175, 0.9462, 0.03484, 0.947, 0.02546, 0.9527, 0.02634, 0.9525, 0.03322, 0.9399, 0.03641, 0.9464, 0.03588, 0.9475, 0.09073, 0.9389, 0.09143, 0.9464, 0.03588, 0.9529, 0.03521, 0.956, 0.08986, 0.9475, 0.09073, 0.9333, 0.03641, 0.9356, 0.02269, 0.9413, 0.02396, 0.9399, 0.03641, 0.9356, 0.02269, 0.947, 0.005895, 0.9508, 0.00751, 0.9413, 0.02396, 0.9333, 0.03641, 0.9399, 0.03641, 0.9389, 0.09143, 0.9304, 0.09143, 0.9389, 0.09143, 0.9475, 0.09103, 0.9473, 0.1424, 0.938, 0.1429, 0.9525, 0.03322, 0.9527, 0.02634, 0.9585, 0.0262, 0.9591, 0.03306, 0.9529, 0.03521, 0.9594, 0.03472, 0.9645, 0.08921, 0.956, 0.08986, 0.9475, 0.09103, 0.956, 0.0906, 0.9567, 0.142, 0.9473, 0.1424, 0.9356, 0.02269, 0.9333, 0.03641, 0.9271, 0.03431, 0.9298, 0.02208, 0.9268, 0.03571, 0.9333, 0.03641, 0.9304, 0.09143, 0.9219, 0.0905, 0.9304, 0.09143, 0.9389, 0.09143, 0.938, 0.1429, 0.9287, 0.1429, 0.9559, 0.01122, 0.9523, 0.02001, 0.9467, 0.02175, 0.9532, 0.009042, 0.9162, 0.02722, 0.9182, 0.02064, 0.9239, 0.02167, 0.9216, 0.03079, 0.914, 0.03311, 0.9204, 0.03448, 0.9134, 0.08889, 0.9051, 0.08711, 0.956, 0.0906, 0.9646, 0.09042, 0.966, 0.1418, 0.9567, 0.142, 0.9323, 0.01789, 0.943, 0.004538, 0.947, 0.005895, 0.9356, 0.02269, 0.9204, 0.03448, 0.9268, 0.03571, 0.9219, 0.0905, 0.9134, 0.08889, 0.9218, 0.09087, 0.9304, 0.09143, 0.9287, 0.1429, 0.9194, 0.1423, 0.9559, 0.01122, 0.9597, 0.01357, 0.9578, 0.0218, 0.9523, 0.02001, 0.9048, 0.08892, 0.9133, 0.08991, 0.9101, 0.1412, 0.9008, 0.1401, 0.9298, 0.02208, 0.9271, 0.03431, 0.9216, 0.03079, 0.9239, 0.02167, 0.943, 0.004538, 0.9323, 0.01789, 0.9324, 0.012, 0.9405, 0.003362, 0.9133, 0.08991, 0.9218, 0.09087, 0.9194, 0.1423, 0.9101, 0.1412, 0.9405, 0.003362, 0.9324, 0.012, 0.9321, 0.006153, 0.9384, 0.0005508, 0.254, 0.8131, 0.1772, 0.8024, 0.1823, 0.7366, 0.2552, 0.7623, 0.6827, 0.8368, 0.6827, 0.8787, 0.6612, 0.8787, 0.661, 0.8371, 0.672, 0.8349, 0.6432, 0.933, 0.6391, 0.9358, 0.6384, 0.8912, 0.6432, 0.8912, 0.6598, 0.9474, 0.6483, 0.9444, 0.6507, 0.9409, 0.6507, 0.9409, 0.6483, 0.9444, 0.6391, 0.9358, 0.6432, 0.933, 0.5783, 0.7318, 0.5763, 0.7397, 0.5713, 0.7373, 0.5783, 0.7318, 0.5811, 0.7394, 0.5763, 0.7397, 0.5763, 0.7397, 0.5762, 0.7464, 0.5706, 0.7463, 0.5707, 0.7399, 0.5811, 0.7394, 0.5811, 0.7464, 0.5762, 0.7464, 0.5763, 0.7397, 0.3637, 0.5555, 0.3549, 0.5537, 0.3637, 0.5415, 0.321, 0.5433, 0.3103, 0.5525, 0.3088, 0.5415, 0.3648, 0.5435, 0.3787, 0.5415, 0.3711, 0.5507, 0.3787, 0.5415, 0.3787, 0.5555, 0.3711, 0.5507, 0.3077, 0.5415, 0.3077, 0.5555, 0.2984, 0.5533, 0.2637, 0.9535, 0.1823, 0.9611, 0.2552, 0.9354, 0.9226, 0.6606, 0.9014, 0.6578, 0.891, 0.6033, 0.9128, 0.5954, 0.5955, 0.4306, 0.6093, 0.447, 0.6145, 0.583, 0.6, 0.5819, 0.2961, 0.1986, 0.2761, 0.2092, 0.2602, 0.1972, 0.2839, 0.1868, 0.2708, 0.1379, 0.2839, 0.1869, 0.2599, 0.1965, 0.2473, 0.1473, 0.9128, 0.5954, 0.891, 0.6033, 0.891, 0.5489, 0.891, 0.4945, 0.9128, 0.5024, 0.9128, 0.5489, 0.8907, 0.8762, 0.89, 0.7248, 0.8968, 0.7248, 0.9052, 0.8786, 0.2793, 0.2141, 0.2968, 0.1997, 0.3768, 0.2016, 0.3761, 0.215, 0.2839, 0.1868, 0.3127, 0.1694, 0.3247, 0.1813, 0.2961, 0.1986, 0.2839, 0.1869, 0.2708, 0.1379, 0.3025, 0.1261, 0.3128, 0.1695, 0.246, 0.1433, 0.2461, 0.1075, 0.2705, 0.1076, 0.2704, 0.1366, 0.891, 0.6033, 0.9014, 0.6578, 0.8736, 0.6458, 0.8695, 0.6086, 0.4697, 0.8534, 0.456, 0.8586, 0.4476, 0.839, 0.2704, 0.1366, 0.2705, 0.1076, 0.3025, 0.1077, 0.3025, 0.1261, 0.4522, 0.8284, 0.4697, 0.8534, 0.4476, 0.839, 0.3025, 0.1261, 0.3025, 0.1077, 0.3407, 0.1078, 0.4522, 0.8284, 0.4665, 0.8232, 0.4697, 0.8534, 0.891, 0.5489, 0.891, 0.6033, 0.8692, 0.607, 0.8685, 0.5489, 0.8961, 0.6924, 0.8968, 0.7248, 0.89, 0.7248, 0.8895, 0.6925, 0.4397, 0.8199, 0.4426, 0.835, 0.4238, 0.8448, 0.4207, 0.8373, 0.9133, 0.8783, 0.9052, 0.8786, 0.8968, 0.7248, 0.9036, 0.7248, 0.9036, 0.7247, 0.8968, 0.7248, 0.8961, 0.6924, 0.9029, 0.6924, 0.4922, 0.2004, 0.4936, 0.2142, 0.377, 0.215, 0.3772, 0.2016, 0.3775, 0.1832, 0.3768, 0.2016, 0.2968, 0.1997, 0.3246, 0.1813, 0.3576, 0.1604, 0.3247, 0.1813, 0.3127, 0.1694, 0.3458, 0.1485, 0.3407, 0.1078, 0.3458, 0.1485, 0.3128, 0.1695, 0.3025, 0.1261, 0.8443, 0.6481, 0.8363, 0.6141, 0.8695, 0.6086, 0.8736, 0.6458, 0.8356, 0.6086, 0.8348, 0.5493, 0.8685, 0.5489, 0.8692, 0.607, 0.5891, 0.7006, 0.5829, 0.6329, 0.5996, 0.6144, 0.6, 0.582, 0.6145, 0.583, 0.6165, 0.7003, 0.4397, 0.8199, 0.4505, 0.8006, 0.4522, 0.8284, 0.4426, 0.835, 0.41, 0.7355, 0.411, 0.691, 0.5635, 0.6923, 0.5637, 0.7304, 0.4942, 0.2142, 0.4924, 0.2004, 0.5677, 0.1989, 0.5818, 0.211, 0.3772, 0.2016, 0.3775, 0.1832, 0.4902, 0.1824, 0.4922, 0.2004, 0.3246, 0.1813, 0.3576, 0.1604, 0.3787, 0.161, 0.3775, 0.1832, 0.3576, 0.1604, 0.3458, 0.1485, 0.3407, 0.1078, 0.3787, 0.1078, 0.3787, 0.161, 0.4679, 0.7939, 0.4665, 0.8232, 0.4522, 0.8284, 0.4505, 0.8006, 0.8348, 0.5493, 0.8356, 0.6086, 0.8159, 0.6068, 0.8159, 0.5497, 0.8054, 0.005306, 0.7869, 0.07076, 0.7811, 0.06863, 0.7993, 0.003054, 0.6165, 0.7003, 0.62, 0.8237, 0.6014, 0.8298, 0.5891, 0.7011, 0.9066, 0.6698, 0.8961, 0.6924, 0.8895, 0.6925, 0.9002, 0.6699, 0.4505, 0.8006, 0.4357, 0.817, 0.4376, 0.7876, 0.451, 0.7793, 0.4376, 0.7876, 0.4357, 0.817, 0.4112, 0.8252, 0.4148, 0.7873, 0.411, 0.691, 0.41, 0.7355, 0.3776, 0.7348, 0.3593, 0.7178, 0.2914, 0.7233, 0.2927, 0.691, 0.4505, 0.8006, 0.451, 0.7793, 0.4697, 0.7692, 0.4679, 0.7939, 0.8211, 0.6568, 0.8166, 0.6148, 0.8363, 0.6141, 0.8443, 0.6481, 0.9066, 0.6698, 0.9133, 0.6683, 0.9028, 0.6909, 0.8961, 0.6924, 0.4183, 0.7651, 0.4492, 0.7366, 0.4603, 0.7486, 0.4353, 0.7803, 0.4924, 0.2004, 0.4902, 0.1824, 0.5437, 0.1809, 0.5677, 0.1989, 0.3775, 0.1832, 0.3787, 0.161, 0.4881, 0.1604, 0.4902, 0.1824, 0.3787, 0.1078, 0.4881, 0.1078, 0.4881, 0.1604, 0.3787, 0.161, 0.8166, 0.6148, 0.8211, 0.6568, 0.8032, 0.6672, 0.7967, 0.6163, 0.8159, 0.5497, 0.8159, 0.6068, 0.796, 0.6057, 0.7952, 0.5503, 0.6013, 0.8295, 0.62, 0.8237, 0.6173, 0.8332, 0.6841, 0.7869, 0.62, 0.8237, 0.6165, 0.7003, 0.6879, 0.6994, 0.793, 0.0005508, 0.7993, 0.003054, 0.7811, 0.06863, 0.7747, 0.06614, 0.4353, 0.7803, 0.4603, 0.7486, 0.451, 0.7793, 0.2744, 0.746, 0.2671, 0.7408, 0.2834, 0.7397, 0.411, 0.691, 0.4113, 0.6493, 0.415, 0.6491, 0.4144, 0.6536, 0.4201, 0.6707, 0.4291, 0.6807, 0.5134, 0.6772, 0.5224, 0.6709, 0.5279, 0.6591, 0.5312, 0.6555, 0.5375, 0.6511, 0.5637, 0.6503, 0.5635, 0.6923, 0.2927, 0.691, 0.2926, 0.6503, 0.4111, 0.6493, 0.411, 0.691, 0.451, 0.7793, 0.4603, 0.7486, 0.4693, 0.7484, 0.4697, 0.7692, 0.7475, 0.1926, 0.7811, 0.06863, 0.7869, 0.07076, 0.7583, 0.1969, 0.3598, 0.8656, 0.3134, 0.8656, 0.3105, 0.7812, 0.3598, 0.7812, 0.3145, 0.8765, 0.3134, 0.8656, 0.3598, 0.8656, 0.3598, 0.8765, 0.4902, 0.1824, 0.4881, 0.1604, 0.516, 0.1594, 0.5437, 0.1809, 0.1633, 0.7305, 0.1647, 0.6905, 0.2927, 0.691, 0.2914, 0.7233, 0.7475, 0.1926, 0.7393, 0.1896, 0.7747, 0.0662, 0.7811, 0.06863, 0.3767, 0.4062, 0.3424, 0.4426, 0.248, 0.4731, 0.247, 0.4558, 0.7473, 0.2899, 0.7273, 0.2652, 0.7475, 0.1926, 0.7583, 0.1969, 0.3094, 0.7366, 0.3094, 0.7439, 0.2934, 0.7439, 0.2842, 0.7623, 0.2806, 0.8523, 0.2648, 0.8523, 0.2679, 0.7969, 0.2744, 0.746, 0.2834, 0.7397, 0.9363, 0.8744, 0.9397, 0.8793, 0.9432, 0.8827, 0.9547, 0.8883, 0.961, 0.8973, 0.9639, 0.9816, 0.954, 0.9906, 0.937, 0.9962, 0.9345, 0.9959, 0.9237, 0.9959, 0.9237, 0.8744, 0.3105, 0.7812, 0.3115, 0.7678, 0.3598, 0.7678, 0.3598, 0.7812, 0.3161, 0.8894, 0.3145, 0.8765, 0.3598, 0.8765, 0.3598, 0.8894, 0.9832, 0.2998, 0.9853, 0.2997, 0.9904, 0.4166, 0.9884, 0.4168, 0.9735, 0.1757, 0.9756, 0.1757, 0.9853, 0.2997, 0.9832, 0.2998, 0.1647, 0.6905, 0.1652, 0.65, 0.2928, 0.6503, 0.2927, 0.691, 0.09654, 0.837, 0.171, 0.8376, 0.1749, 0.9316, 0.1761, 0.9373, 0.09833, 0.9342, 0.7393, 0.1895, 0.7475, 0.1926, 0.7273, 0.2652, 0.7159, 0.2602, 0.3767, 0.4062, 0.247, 0.4558, 0.2462, 0.4508, 0.3856, 0.3952, 0.4142, 0.256, 0.4376, 0.2892, 0.4214, 0.3129, 0.4152, 0.3055, 0.3928, 0.2798, 0.3976, 0.2267, 0.9354, 0.824, 0.9237, 0.824, 0.9237, 0.8034, 0.9354, 0.8034, 0.9237, 0.8744, 0.9237, 0.8401, 0.9354, 0.8401, 0.9363, 0.8744, 0.3609, 0.9113, 0.3609, 0.9028, 0.4299, 0.9028, 0.4299, 0.9113, 0.3134, 0.7499, 0.314, 0.7454, 0.3598, 0.7474, 0.3598, 0.7499, 0.3115, 0.7678, 0.3134, 0.7499, 0.3598, 0.7499, 0.3598, 0.7678, 0.3166, 0.8942, 0.3161, 0.8894, 0.3598, 0.8894, 0.3598, 0.8942, 0.9884, 0.4168, 0.9904, 0.4166, 0.9905, 0.4204, 0.9885, 0.4206, 0.9853, 0.2997, 0.9942, 0.2992, 0.9994, 0.4166, 0.9904, 0.4166, 0.9729, 0.1604, 0.9749, 0.1603, 0.9756, 0.1757, 0.9735, 0.1757, 0.9756, 0.1757, 0.9842, 0.1751, 0.9942, 0.2992, 0.9853, 0.2997, 0.9354, 0.8034, 0.9237, 0.8034, 0.9237, 0.7134, 0.9354, 0.7134, 0.1147, 0.6902, 0.125, 0.6846, 0.1383, 0.6697, 0.1454, 0.6525, 0.1504, 0.65, 0.1653, 0.65, 0.1647, 0.6905, 0.7155, 0.2613, 0.7273, 0.2652, 0.7141, 0.323, 0.7007, 0.3187, 0.2461, 0.4446, 0.3908, 0.3859, 0.3856, 0.3952, 0.2462, 0.4508, 0.7307, 0.3286, 0.7473, 0.2899, 0.7499, 0.3197, 0.7307, 0.3286, 0.7141, 0.323, 0.7273, 0.2652, 0.7473, 0.2899, 0.9354, 0.8401, 0.9237, 0.8401, 0.9237, 0.824, 0.9354, 0.824, 0.3598, 0.8942, 0.3598, 0.9002, 0.3255, 0.9017, 0.3182, 0.9017, 0.3166, 0.8942, 0.9904, 0.4166, 0.9994, 0.4166, 0.9994, 0.4203, 0.9905, 0.4204, 0.3598, 0.7366, 0.3598, 0.7474, 0.314, 0.7454, 0.312, 0.7454, 0.312, 0.7366, 0.5829, 0.9088, 0.5901, 0.9088, 0.5901, 0.9177, 0.6132, 0.9827, 0.6091, 0.9827, 0.5897, 0.9567, 0.5855, 0.9496, 0.5851, 0.9425, 0.8599, 0.2961, 0.8599, 0.4171, 0.8514, 0.413, 0.8489, 0.4098, 0.8329, 0.4034, 0.8188, 0.3904, 0.8089, 0.3719, 0.8065, 0.3528, 0.8097, 0.3313, 0.8207, 0.3134, 0.8354, 0.3016, 0.8477, 0.2973, 0.8514, 0.292, 0.8514, 0.2961, 0.8139, 0.9435, 0.8527, 0.9493, 0.8513, 0.9586, 0.8125, 0.9528, 0.9749, 0.1603, 0.9835, 0.16, 0.9842, 0.1751, 0.9756, 0.1757, 0.4127, 0.3869, 0.3905, 0.411, 0.3912, 0.3967, 0.4105, 0.3767, 0.8533, 0.9453, 0.8146, 0.9391, 0.8137, 0.9221, 0.8558, 0.9283, 0.8533, 0.9453, 0.8527, 0.9493, 0.8139, 0.9435, 0.8146, 0.9391, 0.9748, 0.1562, 0.9835, 0.16, 0.9749, 0.1603, 0.9746, 0.1523, 0.9749, 0.1603, 0.9729, 0.1604, 0.9727, 0.1547, 0.9727, 0.1547, 0.9684, 0.1361, 0.9708, 0.1353, 0.9746, 0.1523, 0.9675, 0.09381, 0.9729, 0.09418, 0.9712, 0.1156, 0.9671, 0.1158, 0.9676, 0.1039, 0.02759, 0.6869, 0.04896, 0.6851, 0.06443, 0.6945, 0.08649, 0.6976, 0.08886, 0.732, 0.02959, 0.73, 0.3908, 0.3859, 0.408, 0.3706, 0.4105, 0.3767, 0.3912, 0.3967, 0.246, 0.345, 0.3862, 0.3468, 0.3908, 0.3859, 0.2461, 0.4446, 0.3908, 0.3859, 0.3862, 0.3468, 0.4075, 0.3478, 0.408, 0.3706, 0.4105, 0.3767, 0.4181, 0.3733, 0.419, 0.3796, 0.4127, 0.3869, 0.408, 0.3706, 0.4167, 0.3654, 0.4181, 0.3733, 0.4105, 0.3767, 0.7363, 0.3614, 0.75, 0.3199, 0.7556, 0.3555, 0.7481, 0.3666, 0.7481, 0.3666, 0.7556, 0.3555, 0.7656, 0.3742, 0.7619, 0.3796, 0.7224, 0.3573, 0.7307, 0.3286, 0.75, 0.3199, 0.7363, 0.3614, 0.7081, 0.3523, 0.7141, 0.323, 0.7307, 0.3286, 0.7224, 0.3573, 0.6947, 0.3483, 0.7004, 0.3195, 0.7141, 0.323, 0.7081, 0.3523, 0.8363, 0.7856, 0.8752, 0.7892, 0.8743, 0.7955, 0.8335, 0.7906, 0.8358, 0.7889, 0.8412, 0.7657, 0.8752, 0.7892, 0.8363, 0.7856, 0.8296, 0.8027, 0.8335, 0.7906, 0.8743, 0.7955, 0.8726, 0.8084, 0.8296, 0.8027, 0.8726, 0.8084, 0.8701, 0.8272, 0.8231, 0.8206, 0.8231, 0.8206, 0.8701, 0.8272, 0.8673, 0.8479, 0.8184, 0.8411, 0.8184, 0.8411, 0.8673, 0.8479, 0.8643, 0.8695, 0.815, 0.8626, 0.815, 0.8626, 0.8643, 0.8695, 0.8616, 0.8886, 0.8128, 0.8817, 0.8128, 0.8817, 0.8616, 0.8886, 0.8586, 0.9093, 0.8123, 0.9027, 0.8123, 0.9027, 0.8586, 0.9093, 0.8558, 0.9283, 0.8137, 0.9221, 0.9749, 0.1603, 0.9746, 0.1523, 0.9764, 0.1565, 0.9708, 0.1353, 0.9684, 0.1361, 0.9671, 0.1158, 0.9712, 0.1156, 0.9698, 0.07378, 0.9754, 0.07466, 0.9729, 0.09418, 0.9675, 0.09381, 0.02959, 0.73, 0.0005508, 0.7261, 0.004086, 0.6896, 0.02759, 0.6869, 0.8135, 0.6746, 0.8177, 0.6818, 0.8085, 0.6883, 0.8024, 0.684, 0.8024, 0.684, 0.8085, 0.6883, 0.8031, 0.698, 0.7952, 0.6973, 0.4744, 0.3994, 0.4925, 0.3935, 0.4975, 0.3953, 0.4961, 0.4223, 0.4914, 0.4047, 0.7884, 0.4147, 0.7943, 0.4107, 0.8054, 0.4295, 0.02929, 0.6543, 0.03372, 0.668, 0.04603, 0.6833, 0.04896, 0.6851, 0.02759, 0.6869, 0.02602, 0.6535, 0.8884, 0.7708, 0.8752, 0.7892, 0.8412, 0.7657, 0.9985, 0.0005508, 0.9994, 0.003289, 0.9919, 0.01391, 0.99, 0.01252, 0.9855, 0.03228, 0.9819, 0.03085, 0.99, 0.01252, 0.9919, 0.01391, 0.9819, 0.03085, 0.9855, 0.03228, 0.9796, 0.05284, 0.9744, 0.0515, 0.9808, 0.03418, 0.9754, 0.07466, 0.9698, 0.07378, 0.9744, 0.0515, 0.9796, 0.05284, 0.4183, 0.3733, 0.4989, 0.3879, 0.4925, 0.3935, 0.4191, 0.3796, 0.4158, 0.3484, 0.4165, 0.3653, 0.408, 0.3706, 0.4075, 0.3478, 0.8177, 0.6818, 0.8135, 0.6746, 0.8254, 0.6699, 0.8291, 0.6785, 0.8291, 0.6785, 0.8254, 0.6699, 0.8444, 0.6683, 0.8462, 0.6768, 0.7619, 0.3796, 0.7656, 0.3742, 0.7807, 0.3942, 0.7741, 0.3943, 0.8058, 0.7096, 0.7975, 0.7111, 0.7952, 0.6973, 0.8031, 0.698, 0.4989, 0.3879, 0.4183, 0.3733, 0.4169, 0.3654, 0.4997, 0.3813, 0.498, 0.3885, 0.4975, 0.3953, 0.4925, 0.3935, 0.7884, 0.4147, 0.7741, 0.3943, 0.7807, 0.3942, 0.7943, 0.4107, 0.02759, 0.6869, 0.004086, 0.6896, 0.005286, 0.656, 0.02568, 0.6535, 0.8176, 0.7418, 0.8232, 0.7336, 0.8465, 0.7571, 0.8412, 0.7657, 0.4169, 0.3654, 0.4162, 0.3484, 0.5009, 0.348, 0.4997, 0.3813, 0.8635, 0.6687, 0.8593, 0.6772, 0.8462, 0.6768, 0.8444, 0.6683, 0.8835, 0.7061, 0.8863, 0.7231, 0.886, 0.7361, 0.8831, 0.7601, 0.8465, 0.7571, 0.8443, 0.7241, 0.8505, 0.6951, 0.8589, 0.6867, 0.8699, 0.688, 0.8785, 0.6953, 0.4925, 0.3935, 0.4744, 0.3994, 0.4527, 0.3986, 0.4337, 0.4047, 0.4191, 0.3796, 0.8465, 0.7571, 0.8831, 0.7601, 0.8884, 0.7708, 0.8412, 0.7657, 0.8232, 0.7336, 0.8176, 0.7418, 0.7975, 0.7111, 0.8058, 0.7096, 0.8593, 0.6772, 0.8635, 0.6687, 0.8884, 0.6692, 0.8834, 0.68, 0.9219, 0.3884, 0.9385, 0.4098, 0.9342, 0.4129, 0.9168, 0.3905, 0.9155, 0.3846, 0.9206, 0.3825, 0.9219, 0.3884, 0.9168, 0.3905, 0.9155, 0.3846, 0.9195, 0.3201, 0.9246, 0.3219, 0.9206, 0.3825, 0.9208, 0.3144, 0.9259, 0.3161, 0.9246, 0.3219, 0.9195, 0.3201, 0.9385, 0.2947, 0.9259, 0.3161, 0.9208, 0.3144, 0.9342, 0.292, 0.246, 0.5073, 0.3174, 0.5073, 0.3174, 0.5339, 0.246, 0.5339, 0.4113, 0.5456, 0.4033, 0.5453, 0.4113, 0.4742, 0.3174, 0.5073, 0.3302, 0.5073, 0.3302, 0.5339, 0.3174, 0.5339, 0.4113, 0.5456, 0.4076, 0.5579, 0.4047, 0.5577, 0.4033, 0.5453, 0.4113, 0.4742, 0.4033, 0.5453, 0.4016, 0.5066, 0.3332, 0.5339, 0.3302, 0.5339, 0.3302, 0.5073, 0.3332, 0.5073, 0.3457, 0.5339, 0.3332, 0.5339, 0.3332, 0.5073, 0.3457, 0.5073, 0.3457, 0.5073, 0.3645, 0.5073, 0.3645, 0.5404, 0.3457, 0.5339, 0.3798, 0.5304, 0.4016, 0.5066, 0.4033, 0.5453, 0.3835, 0.5442, 0.3645, 0.5073, 0.3787, 0.5073, 0.3787, 0.5393, 0.3645, 0.5404, 0.7499, 0.8671, 0.7476, 0.8683, 0.7468, 0.8644, 0.7495, 0.8613, 0.7579, 0.878, 0.7556, 0.8791, 0.7476, 0.8683, 0.7499, 0.8671, 0.7554, 0.8511, 0.7579, 0.8513, 0.7495, 0.8613, 0.7468, 0.8644, 0.7455, 0.8659, 0.7449, 0.8635, 0.7467, 0.8372, 0.7476, 0.8349, 0.7579, 0.8513, 0.7554, 0.8511, 0.7308, 0.841, 0.7467, 0.8372, 0.7554, 0.8511, 0.7449, 0.8635, 0.7297, 0.8572, 0.7449, 0.8635, 0.7455, 0.8659, 0.7276, 0.8585, 0.7297, 0.8572, 0.7308, 0.841, 0.7289, 0.8394, 0.7476, 0.8349, 0.7467, 0.8372, 0.7297, 0.8572, 0.7276, 0.8585, 0.7289, 0.8394, 0.7308, 0.841, 0.5373, 0.476, 0.5332, 0.4944, 0.5268, 0.4953, 0.5297, 0.4801, 0.5332, 0.4944, 0.5373, 0.476, 0.5459, 0.476, 0.5398, 0.4953, 0.5373, 0.476, 0.5287, 0.4762, 0.5246, 0.3739, 0.5359, 0.3736, 0.5297, 0.4801, 0.5268, 0.4953, 0.5204, 0.4965, 0.522, 0.484, 0.5398, 0.4953, 0.5226, 0.5252, 0.5177, 0.5222, 0.5332, 0.4944, 0.5459, 0.476, 0.5373, 0.476, 0.5359, 0.3736, 0.5472, 0.3736, 0.5287, 0.4762, 0.5201, 0.4767, 0.5133, 0.3745, 0.5246, 0.3739, 0.5153, 0.5204, 0.5276, 0.4976, 0.5332, 0.4944, 0.5177, 0.5222, 0.5546, 0.4762, 0.5459, 0.476, 0.5472, 0.3736, 0.5585, 0.3739, 0.5201, 0.4767, 0.5115, 0.4774, 0.502, 0.3754, 0.5133, 0.3745, 0.522, 0.484, 0.5204, 0.4965, 0.5137, 0.4961, 0.5134, 0.4835, 0.5439, 0.5006, 0.5276, 0.5279, 0.5226, 0.5252, 0.5398, 0.4953, 0.553, 0.481, 0.5458, 0.4984, 0.5398, 0.4953, 0.5459, 0.476, 0.5632, 0.4767, 0.5546, 0.4762, 0.5585, 0.3739, 0.5698, 0.3745, 0.5718, 0.4773, 0.5632, 0.4767, 0.5698, 0.3745, 0.5811, 0.3754, 0.5115, 0.5181, 0.5213, 0.4994, 0.5276, 0.4976, 0.5153, 0.5204, 0.5609, 0.4964, 0.555, 0.5075, 0.5504, 0.5028, 0.5568, 0.4887, 0.5213, 0.4994, 0.5115, 0.5181, 0.506, 0.5152, 0.5153, 0.4963, 0.5276, 0.5279, 0.5439, 0.5006, 0.5439, 0.507, 0.5304, 0.5291, 0.5568, 0.4887, 0.5504, 0.5028, 0.5458, 0.4984, 0.553, 0.481, 0.5456, 0.5133, 0.5343, 0.5312, 0.5304, 0.5291, 0.5439, 0.507, 0.7861, 0.847, 0.7856, 0.8528, 0.783, 0.8497, 0.7838, 0.8458, 0.7941, 0.8361, 0.7861, 0.847, 0.7838, 0.8458, 0.7918, 0.8349, 0.7916, 0.8629, 0.781, 0.8506, 0.7817, 0.8481, 0.783, 0.8497, 0.7856, 0.8528, 0.7941, 0.8627, 0.7669, 0.8731, 0.7658, 0.8568, 0.781, 0.8506, 0.7916, 0.8629, 0.7828, 0.8768, 0.7828, 0.8768, 0.7916, 0.8629, 0.7941, 0.8627, 0.7838, 0.8791, 0.781, 0.8506, 0.7658, 0.8568, 0.7637, 0.8555, 0.7817, 0.8481, 0.7658, 0.8568, 0.7669, 0.8731, 0.765, 0.8747, 0.7637, 0.8555, 0.7669, 0.8731, 0.7828, 0.8768, 0.7838, 0.8791, 0.765, 0.8747, 0.6876, 0.896, 0.6847, 0.8854, 0.6915, 0.884, 0.694, 0.8932, 0.6926, 0.9057, 0.6876, 0.896, 0.694, 0.8932, 0.6984, 0.9016, 0.6907, 0.8745, 0.6915, 0.884, 0.6847, 0.8854, 0.6838, 0.8745, 0.6838, 0.8745, 0.6847, 0.8635, 0.6915, 0.865, 0.6907, 0.8745, 0.6998, 0.914, 0.6926, 0.9057, 0.6984, 0.9016, 0.7046, 0.9087, 0.5334, 0.5507, 0.5334, 0.5412, 0.54, 0.5345, 0.5495, 0.5344, 0.5563, 0.5411, 0.5563, 0.5507, 0.5496, 0.5574, 0.5401, 0.5573, 0.6847, 0.8635, 0.6876, 0.853, 0.694, 0.8558, 0.6915, 0.865, 0.6926, 0.8432, 0.6998, 0.8349, 0.7046, 0.8402, 0.6984, 0.8474, 0.6876, 0.853, 0.6926, 0.8432, 0.6984, 0.8474, 0.694, 0.8558, 0.2615, 0.558, 0.246, 0.5524, 0.2546, 0.5506, 0.2615, 0.5415, 0.2615, 0.558, 0.2546, 0.5506, 0.2463, 0.5478, 0.2615, 0.5415, 0.2546, 0.5506, 0.5788, 0.7621, 0.5811, 0.7756, 0.5765, 0.7756, 0.5742, 0.7621, 0.5765, 0.7756, 0.5719, 0.7756, 0.5765, 0.7756, 0.5811, 0.7756, 0.5811, 0.7875, 0.5765, 0.7875, 0.5719, 0.7756, 0.5765, 0.7756, 0.5765, 0.7875, 0.5719, 0.7875, 0.5597, 0.5598, 0.5574, 0.5463, 0.562, 0.5463, 0.5643, 0.5598, 0.562, 0.5463, 0.5666, 0.5463, 0.5574, 0.5463, 0.5574, 0.5344, 0.562, 0.5344, 0.562, 0.5463, 0.562, 0.5463, 0.562, 0.5344, 0.5666, 0.5344, 0.5666, 0.5463, 0.6145, 0.583, 0.6879, 0.5828, 0.6879, 0.6994, 0.6165, 0.7003, 0.6879, 0.5828, 0.6145, 0.583, 0.6093, 0.447, 0.681, 0.4863, 0.4449, 0.5579, 0.4449, 0.5344, 0.4886, 0.5344, 0.4886, 0.5579, 0.947, 0.2603, 0.9413, 0.2618, 0.9399, 0.2493, 0.9462, 0.2509, 0.9413, 0.2618, 0.9467, 0.264, 0.9532, 0.2767, 0.9508, 0.2782, 0.9462, 0.2509, 0.9525, 0.2525, 0.9527, 0.2594, 0.947, 0.2603, 0.9399, 0.2493, 0.9389, 0.1943, 0.9475, 0.195, 0.9464, 0.2498, 0.9464, 0.2498, 0.9475, 0.195, 0.956, 0.1959, 0.9529, 0.2505, 0.9333, 0.2493, 0.9399, 0.2493, 0.9413, 0.2618, 0.9356, 0.263, 0.9356, 0.263, 0.9413, 0.2618, 0.9508, 0.2782, 0.947, 0.2798, 0.9333, 0.2493, 0.9304, 0.1943, 0.9389, 0.1943, 0.9399, 0.2493, 0.9389, 0.1943, 0.938, 0.1429, 0.9473, 0.1433, 0.9475, 0.1947, 0.9525, 0.2525, 0.9591, 0.2527, 0.9585, 0.2595, 0.9527, 0.2594, 0.9529, 0.2505, 0.956, 0.1959, 0.9645, 0.1965, 0.9594, 0.251, 0.9475, 0.1947, 0.9473, 0.1433, 0.9567, 0.1438, 0.956, 0.1951, 0.9356, 0.263, 0.9298, 0.2636, 0.9271, 0.2514, 0.9333, 0.2493, 0.9268, 0.25, 0.9219, 0.1952, 0.9304, 0.1943, 0.9333, 0.2493, 0.9304, 0.1943, 0.9287, 0.1429, 0.938, 0.1429, 0.9389, 0.1943, 0.9559, 0.2745, 0.9532, 0.2767, 0.9467, 0.264, 0.9523, 0.2657, 0.9162, 0.2585, 0.9216, 0.2549, 0.9239, 0.2641, 0.9182, 0.2651, 0.914, 0.2526, 0.9051, 0.1986, 0.9134, 0.1968, 0.9204, 0.2512, 0.956, 0.1951, 0.9567, 0.1438, 0.966, 0.144, 0.9646, 0.1953, 0.9323, 0.2678, 0.9356, 0.263, 0.947, 0.2798, 0.943, 0.2812, 0.9204, 0.2512, 0.9134, 0.1968, 0.9219, 0.1952, 0.9268, 0.25, 0.9218, 0.1949, 0.9194, 0.1435, 0.9287, 0.1429, 0.9304, 0.1943, 0.9559, 0.2745, 0.9523, 0.2657, 0.9578, 0.2639, 0.9597, 0.2721, 0.9048, 0.1968, 0.9008, 0.1456, 0.9101, 0.1445, 0.9133, 0.1958, 0.9298, 0.2636, 0.9239, 0.2641, 0.9216, 0.2549, 0.9271, 0.2514, 0.943, 0.2812, 0.9405, 0.2824, 0.9324, 0.2737, 0.9323, 0.2678, 0.9133, 0.1958, 0.9101, 0.1445, 0.9194, 0.1435, 0.9218, 0.1949, 0.9405, 0.2824, 0.9384, 0.2852, 0.9321, 0.2796, 0.9324, 0.2737, 0.7262, 0.4407, 0.7234, 0.4312, 0.7282, 0.4306, 0.7903, 0.4776, 0.254, 0.8847, 0.2552, 0.9354, 0.1823, 0.9611, 0.1772, 0.8954, 0.6173, 0.8332, 0.62, 0.8237, 0.6841, 0.7869, 0.622, 0.8338, 0.6827, 0.9206, 0.672, 0.9225, 0.661, 0.9203, 0.6612, 0.8787, 0.6827, 0.8787, 0.6432, 0.8493, 0.6432, 0.8912, 0.6384, 0.8912, 0.6391, 0.8466, 0.6598, 0.8349, 0.6507, 0.8415, 0.6483, 0.8379, 0.6507, 0.8415, 0.6432, 0.8493, 0.6391, 0.8466, 0.6483, 0.8379, 0.5783, 0.761, 0.5713, 0.7555, 0.5763, 0.753, 0.5783, 0.761, 0.5763, 0.753, 0.5811, 0.7533, 0.5763, 0.753, 0.5707, 0.7528, 0.5706, 0.7465, 0.5762, 0.7464, 0.5811, 0.7533, 0.5763, 0.753, 0.5762, 0.7464, 0.5811, 0.7464, 0.2943, 0.5454, 0.3077, 0.5415, 0.2984, 0.5533, 0.5723, 0.5832, 0.5748, 0.5505, 0.5811, 0.5323, 0.5777, 0.5744, 0.572, 0.6315, 0.5723, 0.5832, 0.5777, 0.5744, 0.5766, 0.6315, 0.5723, 0.6797, 0.5777, 0.6886, 0.5811, 0.7307, 0.5748, 0.7125, 0.572, 0.6315, 0.5766, 0.6315, 0.5777, 0.6886, 0.5723, 0.6797, 0.7941, 0.5651, 0.7941, 0.6817, 0.7206, 0.6815, 0.7226, 0.5642, 0.4127, 0.3869, 0.4191, 0.3796, 0.4337, 0.4047, 0.4094, 0.4349, 0.3919, 0.4618, 0.3905, 0.411, 0.02872, 0.7855, 0.02872, 0.8884, 0.0005508, 0.837, 0.0565, 0.7641, 0.08141, 0.7474, 0.08141, 0.9266, 0.0565, 0.9098, 0.08141, 0.7474, 0.09833, 0.7397, 0.09654, 0.837, 0.09833, 0.9342, 0.08141, 0.9266, 0.4881, 0.1078, 0.516, 0.1594, 0.4881, 0.1604, 0.4881, 0.1078, 0.4881, 0.05511, 0.516, 0.05613, 0.5901, 0.8999, 0.5901, 0.9088, 0.5829, 0.9088, 0.5851, 0.8751, 0.5855, 0.8681, 0.5897, 0.861, 0.6091, 0.8349, 0.6132, 0.8349, 0.2311, 0.5477, 0.2126, 0.5569, 0.1227, 0.5605, 0.1968, 0.5305, 0.2311, 0.5317, 0.1772, 0.8024, 0.254, 0.8131, 0.254, 0.8489, 0.254, 0.8847, 0.1772, 0.8954, 0.1772, 0.8489, 0.08649, 0.5995, 0.08886, 0.5651, 0.1633, 0.5666, 0.1647, 0.6066, 0.1147, 0.6069, 0.1061, 0.6021, 0.08886, 0.732, 0.08649, 0.6976, 0.1061, 0.6949, 0.1147, 0.6902, 0.1647, 0.6905, 0.1633, 0.7305, 0.1968, 0.409, 0.1968, 0.5305, 0.1227, 0.5605, 0.0486, 0.5305, 0.0486, 0.409, 0.0008593, 0.4092, 0.0005508, 0.4055, 0.0005509, 0.2871, 0.009642, 0.1598, 0.009642, 0.1449, 0.04882, 0.145, 0.04882, 0.02396, 0.1138, 0.0008611, 0.1316, 0.0005508, 0.1316, 0.0008611, 0.1966, 0.02396, 0.1966, 0.145, 0.2358, 0.1449, 0.2358, 0.1598, 0.2449, 0.2871, 0.2449, 0.4055, 0.2446, 0.4092])
me_cab_body.materials.append(mat_material)
me_cab_body.use_remesh_preserve_volume = False
me_cab_body.use_remesh_preserve_attributes = False
me_cab_body.use_mirror_vertex_groups = False
me_cab_body.update()

# ---- objects
ob_cab_body = bpy.data.objects.new('cab_body', me_cab_body)

# ---- transforms, parenting, visibility, modifiers, constraints
ob_cab_body.location = (0.0, 0.0, 0.0)
ob_cab_body.rotation_euler = (1.571, -0.0, 0.0)
ob_cab_body.lineart.crease_threshold = 0.0

# ---- collection membership
col_collection_1.objects.link(ob_cab_body)

# ---- scene / render settings (as saved in the file)
scene.frame_start = 1; scene.frame_end = 250; scene.frame_set(0)
scene.render.engine = 'CYCLES'
scene.render.resolution_percentage = 50
scene.render.dither_intensity = 0.0
scene.cycles.use_denoising = False
scene.cycles.samples = 128
scene.cycles.sampling_pattern = 'TABULATED_SOBOL'
scene.cycles.light_sampling_threshold = 0.0
scene.cycles.use_adaptive_sampling = False
scene.cycles.use_light_tree = False
scene.cycles.blur_glossy = 0.0
scene.cycles.sample_clamp_indirect = 0.0
scene.view_settings.view_transform = 'Standard'
bpy.context.view_layer.update()

# ---- added for rendering (the .blend has no active camera and no usable light): camera, sun
cam_auto = bpy.data.cameras.new('AutoCamera')
cam_auto.lens = 50.0
cam_auto.sensor_width = 36.0
cam_auto.clip_end = 1000.0
ob_auto_camera = bpy.data.objects.new('AutoCamera', cam_auto)
scene.collection.objects.link(ob_auto_camera)
ob_auto_camera.location = (4.74926, -5.70527, 4.50295)
ob_auto_camera.rotation_euler = (1.09748, -7.21219e-08, 0.694738)
scene.camera = ob_auto_camera
light_auto_sun = bpy.data.lights.new('AutoSun', 'SUN')
light_auto_sun.energy = 3.0
light_auto_sun.angle = 0.0523599
ob_auto_sun = bpy.data.objects.new('AutoSun', light_auto_sun)
scene.collection.objects.link(ob_auto_sun)
ob_auto_sun.rotation_euler = (0.872665, 0.174533, 0.523599)
bpy.context.view_layer.update()
